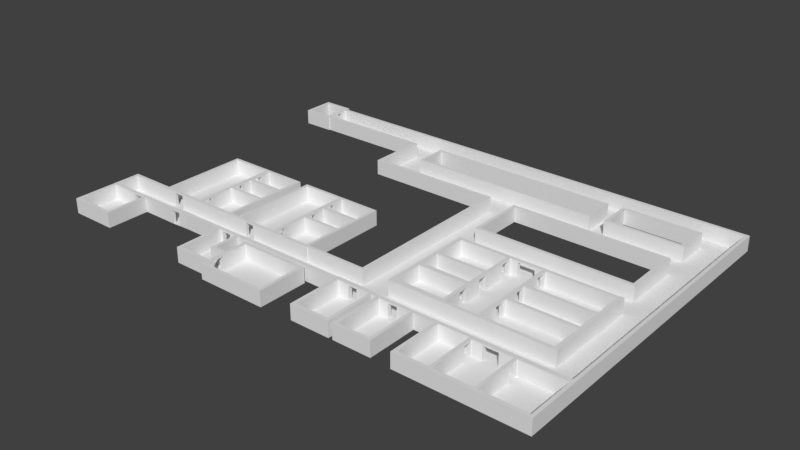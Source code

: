 # Source: basement1_035.blend  (saved by Blender 2.79.0; exported with 4.5.12 LTS)
import bpy
from mathutils import Matrix  # noqa: F401  (used for matrix-valued properties, if any)

bpy.ops.wm.read_factory_settings(use_empty=True)
scene = bpy.context.scene
scene.name = 'Scene'

# ---- collections
col_collection_1 = bpy.data.collections.new('Collection 1'); scene.collection.children.link(col_collection_1)

# ---- world
world_world = bpy.data.worlds.new('World'); scene.world = world_world
world_world.color = (0.05088, 0.05088, 0.05088)
world_world.use_sun_shadow = False
world_world.sun_shadow_jitter_overblur = 0.0
world_world.cycles.sampling_method = 'MANUAL'

# ---- meshes
me_plane = bpy.data.meshes.new('Plane')
me_plane.from_pydata([(-0.05586, -1.006, 0.0), (-1.147, -0.9406, 0.0), (-0.05586, -0.9406, 0.0), (-0.1161, -1.006, 0.0), (-0.1161, -0.9406, 0.0), (-0.1788, -0.9406, 0.0), (-0.1788, -1.006, 0.0), (-0.1161, -1.869, 0.0), (-0.1788, -1.869, 0.0), (-0.1161, -1.81, 0.0), (-0.1788, -1.81, 0.0), (0.5826, -1.869, 0.0), (0.5826, -1.81, 0.0), (0.5194, -1.81, 0.0), (0.5194, -1.869, 0.0), (0.5826, -1.77, 0.0), (0.5194, -1.77, 0.0), (0.5826, -1.982, 0.0), (0.5194, -1.982, 0.0), (0.5826, -1.925, 0.0), (0.5194, -1.925, 0.0), (1.827, -1.982, 0.0), (1.827, -1.925, 0.0), (1.767, -1.925, 0.0), (1.767, -1.982, 0.0), (1.827, -1.045, 0.0), (1.767, -1.045, 0.0), (1.767, -1.108, 0.0), (1.827, -1.108, 0.0), (0.5185, -1.045, 0.0), (0.5185, -1.108, 0.0), (0.5824, -1.108, 0.0), (0.5824, -1.045, 0.0), (0.5185, -1.606, 0.0), (0.5824, -1.606, 0.0), (0.5824, -1.53, 0.0), (0.5185, -1.53, 0.0), (0.5824, -1.466, 0.0), (0.5185, -1.466, 0.0), (0.2333, -1.53, 0.0), (0.2333, -1.466, 0.0), (0.2946, -1.53, 0.0), (0.2946, -1.466, 0.0), (0.2333, -0.9406, 0.0), (0.2946, -0.9406, 0.0), (0.2333, -1.003, 0.0), (0.2946, -1.003, 0.0), (0.107, -1.003, 0.0), (0.107, -0.9406, 0.0), (0.3386, -0.9406, 0.0), (0.3386, -1.003, 0.0), (0.4437, -1.003, 0.0), (0.3386, -0.9298, 0.0), (0.4437, -0.9298, 0.0), (0.4437, -0.9931, 0.0), (2.697, -0.9931, 0.0), (2.491, -0.9931, 0.0), (2.426, -0.9298, 0.0), (2.426, -0.9931, 0.0), (2.491, -0.9162, 0.0), (2.426, -0.9162, 0.0), (2.697, -0.9162, 0.0), (2.491, -1.951, 0.0), (2.426, -1.951, 0.0), (2.491, -1.888, 0.0), (2.426, -1.888, 0.0), (3.176, -1.951, 0.0), (3.176, -1.888, 0.0), (3.114, -1.888, 0.0), (3.114, -1.951, 0.0), (3.176, -0.917, 0.0), (3.068, 1.218, -1.955e-05), (3.114, -1.005, 0.0), (3.176, -1.005, 0.0), (3.079, -0.917, 0.0), (3.079, -1.005, 0.0), (3.068, 1.287, -1.955e-05), (3.079, -0.9944, 0.0), (2.861, -0.917, 0.0), (2.861, -0.9944, 0.0), (3.176, -0.9403, 0.0), (4.238, 1.218, -1.955e-05), (3.487, -1.005, 0.0), (3.487, -0.9403, 0.0), (3.25, -0.9403, 0.0), (3.25, -1.005, 0.0), (3.315, -1.005, 0.0), (3.315, -0.9403, 0.0), (3.25, -1.948, 0.0), (3.315, -1.948, 0.0), (3.315, -1.891, 0.0), (3.25, -1.891, 0.0), (3.964, -1.948, 0.0), (3.964, -1.891, 0.0), (3.904, -1.891, 0.0), (3.904, -1.948, 0.0), (3.964, -0.9405, 0.0), (3.904, -0.9405, 0.0), (3.904, -1.004, 0.0), (3.964, -1.004, 0.0), (3.65, -0.9405, 0.0), (3.65, -1.004, 0.0), (5.198, -0.9405, 0.0), (5.198, -1.026, 0.0), (5.014, -0.9405, 0.0), (5.014, -1.026, 0.0), (4.956, -0.9405, 0.0), (4.956, -1.004, 0.0), (5.014, -1.037, 0.0), (4.956, -1.037, 0.0), (4.348, -0.9405, 0.0), (4.348, -1.004, 0.0), (4.411, -1.004, 0.0), (4.411, -0.9405, 0.0), (4.348, -1.973, 0.0), (4.411, -1.973, 0.0), (4.411, -1.912, 0.0), (4.348, -1.912, 0.0), (6.649, -1.973, 0.0), (6.649, -1.912, 0.0), (4.957, -1.912, 0.0), (4.957, -1.973, 0.0), (5.017, -1.973, 0.0), (5.017, -1.912, 0.0), (4.957, -1.2, 0.0), (5.017, -1.2, 0.0), (5.707, -1.973, 0.0), (5.707, -1.912, 0.0), (5.77, -1.973, 0.0), (5.77, -1.912, 0.0), (5.707, -1.213, 0.0), (5.77, -1.213, 0.0), (6.588, -1.973, 0.0), (6.588, -1.912, 0.0), (6.649, 4.317, 0.0), (6.588, 4.317, 0.0), (6.588, 4.254, 0.0), (6.649, 4.254, 0.0), (-2.21, 4.317, 0.0), (-2.21, 4.254, 0.0), (-2.149, 4.254, 0.0), (-2.149, 4.317, 0.0), (-2.21, 4.383, 0.0), (-2.149, 4.383, 0.0), (-2.21, 4.324, 0.0), (-2.149, 4.324, 0.0), (-2.737, 4.383, 0.0), (-2.737, 4.324, 0.0), (-2.674, 4.324, 0.0), (-2.674, 4.383, 0.0), (-2.737, 3.764, 0.0), (-2.674, 3.764, 0.0), (-2.674, 3.826, 0.0), (-2.737, 3.826, 0.0), (-2.152, 3.764, 0.0), (0.1005, 3.848, 0.0), (-2.21, 3.826, 0.0), (-2.21, 3.764, 0.0), (-2.152, 3.955, 0.0), (-2.21, 3.955, 0.0), (-2.21, 4.118, 0.0), (-2.149, 4.118, 0.0), (-2.21, 3.848, 0.0), (-2.152, 3.848, 0.0), (-2.152, 3.786, 0.0), (0.1005, 3.786, 0.0), (0.03757, 3.848, 0.0), (0.03757, 3.786, 0.0), (0.1005, 2.757, 0.0), (0.03757, 2.757, 0.0), (0.1005, 2.819, 0.0), (0.03757, 2.819, 0.0), (2.524, 2.758, -8.225e-06), (2.524, 2.819, -8.225e-06), (-2.898, -0.5449, -8.225e-06), (-1.804, -0.5449, -8.225e-06), (-2.898, -0.4867, -8.225e-06), (-1.804, -0.4867, -8.225e-06), (-2.84, -0.5449, -8.225e-06), (-2.84, -0.4867, -8.225e-06), (-2.898, -1.822, -8.225e-06), (-2.84, -1.822, -8.225e-06), (-2.84, -0.9653, -8.225e-06), (-2.898, -0.9653, -8.225e-06), (-2.898, -1.023, -8.225e-06), (-2.84, -1.023, -8.225e-06), (-2.304, -0.9653, -8.225e-06), (-2.304, -1.023, -8.225e-06), (-2.898, -1.765, -8.225e-06), (-2.84, -1.765, -8.225e-06), (-2.016, -1.822, -8.225e-06), (-2.016, -1.765, -8.225e-06), (-2.074, -1.765, -8.225e-06), (-2.074, -1.822, -8.225e-06), (-2.016, -0.9653, -8.225e-06), (-2.074, -0.9653, -8.225e-06), (-2.074, -1.023, -8.225e-06), (-2.016, -1.023, -8.225e-06), (-2.142, -0.9653, -8.225e-06), (-2.142, -1.023, -8.225e-06), (-1.307, -0.9653, -8.225e-06), (-1.307, -1.023, -8.225e-06), (-2.029, -0.5449, -8.225e-06), (-2.029, -0.4867, -8.225e-06), (-1.972, -0.5449, -8.225e-06), (-1.972, -0.4867, -8.225e-06), (-2.029, 1.147, -8.225e-06), (-1.972, 1.147, -8.225e-06), (-2.029, 1.091, -8.225e-06), (-1.972, 1.091, -8.225e-06), (-0.3942, 1.147, -8.225e-06), (-0.3942, 1.091, -8.225e-06), (-1.212, 1.147, -8.225e-06), (-1.212, 1.091, -8.225e-06), (-1.136, 1.091, -8.225e-06), (-1.136, 1.147, -8.225e-06), (-1.212, 0.8917, -8.225e-06), (-1.136, 0.8917, -8.225e-06), (-0.4501, 1.091, -8.225e-06), (-0.4501, 1.147, -8.225e-06), (-0.3942, -0.5445, -8.225e-06), (-0.4501, -0.5445, -8.225e-06), (-0.3942, 0.6897, -8.225e-06), (-0.4501, 0.6897, -8.225e-06), (-0.4501, 0.6239, -8.225e-06), (-0.3942, 0.6239, -8.225e-06), (-1.212, 0.6897, -8.225e-06), (-1.212, 0.6239, -8.225e-06), (-1.136, 0.6239, -8.225e-06), (-1.136, 0.6897, -8.225e-06), (-1.212, 0.7226, -8.225e-06), (-1.136, 0.7226, -8.225e-06), (-1.212, 0.4317, -8.225e-06), (-1.136, 0.4317, -8.225e-06), (-0.4501, 0.2433, -8.225e-06), (-0.3942, 0.2433, -8.225e-06), (-0.4501, 0.19, -8.225e-06), (-0.3942, 0.19, -8.225e-06), (-1.214, 0.2433, -8.225e-06), (-1.214, 0.19, -8.225e-06), (-1.159, 0.19, -8.225e-06), (-1.138, 0.2433, -8.225e-06), (-1.214, -0.2727, -8.225e-06), (-1.159, -0.2727, -8.225e-06), (-1.214, 0.2691, -8.225e-06), (-1.138, 0.2691, -8.225e-06), (-0.4501, -0.4861, -8.225e-06), (-0.3942, -0.4861, -8.225e-06), (-1.614, -0.5445, -8.225e-06), (-1.614, -0.4861, -8.225e-06), (-1.215, -0.5445, -8.225e-06), (-1.215, -0.4861, -8.225e-06), (-1.159, -0.5445, -8.225e-06), (-1.159, -0.4861, -8.225e-06), (-1.215, -0.4408, -8.225e-06), (-1.159, -0.4408, -8.225e-06), (-0.004994, -0.5445, -8.225e-06), (-0.004994, -0.4861, -8.225e-06), (-0.2325, -0.4861, -8.225e-06), (-0.2325, -0.5445, -8.225e-06), (-0.1756, -0.5445, -8.225e-06), (-0.1756, -0.4861, -8.225e-06), (-0.2325, 1.149, -8.225e-06), (-0.1756, 1.149, -8.225e-06), (-0.2325, 1.092, -8.225e-06), (-0.1756, 1.092, -8.225e-06), (1.4, 1.149, -8.225e-06), (1.4, 1.092, -8.225e-06), (1.4, 1.149, -8.225e-06), (1.4, 1.092, -8.225e-06), (0.5823, 1.149, -8.225e-06), (0.5823, 1.092, -8.225e-06), (0.6569, 1.092, -8.225e-06), (0.6569, 1.149, -8.225e-06), (0.5823, 0.8869, -8.225e-06), (0.6569, 0.8869, -8.225e-06), (1.343, 1.092, -8.225e-06), (1.343, 1.149, -8.225e-06), (1.4, -0.5426, -8.225e-06), (1.343, -0.5426, -8.225e-06), (1.4, 0.6897, -8.225e-06), (1.343, 0.6897, -8.225e-06), (1.343, 0.6231, -8.225e-06), (1.4, 0.6231, -8.225e-06), (0.5769, 0.6897, -8.225e-06), (0.5769, 0.6231, -8.225e-06), (0.6585, 0.6231, -8.225e-06), (0.6585, 0.6897, -8.225e-06), (0.5769, 0.7243, -8.225e-06), (0.6585, 0.7243, -8.225e-06), (0.5769, 0.4326, -8.225e-06), (0.6585, 0.4326, -8.225e-06), (1.343, 0.2428, -8.225e-06), (1.4, 0.2428, -8.225e-06), (1.343, 0.186, -8.225e-06), (1.4, 0.186, -8.225e-06), (0.5794, 0.2428, -8.225e-06), (0.5794, 0.186, -8.225e-06), (0.6366, 0.186, -8.225e-06), (0.6609, 0.2428, -8.225e-06), (0.5794, 0.27, -8.225e-06), (0.6609, 0.27, -8.225e-06), (0.5794, -0.2754, -8.225e-06), (0.6366, -0.2754, -8.225e-06), (1.343, -0.4854, -8.225e-06), (0.1581, -0.4854, -8.225e-06), (0.1581, -0.5426, -8.225e-06), (0.5759, -0.5426, -8.225e-06), (0.5759, -0.4854, -8.225e-06), (0.6374, -0.5426, -8.225e-06), (0.6374, -0.4854, -8.225e-06), (0.5759, -0.4382, -8.225e-06), (0.6374, -0.4382, -8.225e-06), (1.4, -0.5275, -8.225e-06), (1.4, -0.4791, -8.225e-06), (1.343, -0.4791, -8.225e-06), (2.576, -0.5275, -8.225e-06), (2.576, -0.4791, -8.225e-06), (2.524, -0.4791, -8.225e-06), (2.524, -0.5275, -8.225e-06), (2.576, 2.819, -8.225e-06), (4.284, 3.832, -1.955e-05), (0.6368, 3.832, -1.955e-05), (2.576, 2.758, -8.225e-06), (0.6368, 3.894, -1.955e-05), (4.284, 3.894, -1.955e-05), (0.6953, 3.832, -1.955e-05), (0.6953, 3.894, -1.955e-05), (0.6368, 3.272, -1.955e-05), (0.6953, 3.272, -1.955e-05), (0.6953, 3.334, -1.955e-05), (0.6368, 3.334, -1.955e-05), (4.284, 3.272, -1.955e-05), (4.284, 3.334, -1.955e-05), (4.219, 3.832, -1.955e-05), (4.219, 3.894, -1.955e-05), (4.55, 3.286, -1.955e-05), (4.219, 3.334, -1.955e-05), (6.009, 3.286, -1.955e-05), (4.219, 3.272, -1.955e-05), (4.55, 3.345, -1.955e-05), (6.009, 3.345, -1.955e-05), (4.616, 3.345, -1.955e-05), (4.616, 3.286, -1.955e-05), (4.55, 3.926, -1.955e-05), (4.616, 3.926, -1.955e-05), (4.55, 3.866, -1.955e-05), (4.616, 3.866, -1.955e-05), (6.009, 3.926, -1.955e-05), (6.009, 3.866, -1.955e-05), (5.937, 3.286, -1.955e-05), (5.937, 3.345, -1.955e-05), (6.588, -0.9414, 0.0), (5.937, 3.866, -1.955e-05), (5.937, 3.926, -1.955e-05), (6.649, -0.9414, 0.0), (6.588, -1.027, 0.0), (6.649, -1.027, 0.0), (5.469, -0.9414, 0.0), (5.469, -1.027, 0.0), (5.71, -1.027, 0.0), (5.71, -0.9414, 0.0), (5.77, -1.027, 0.0), (5.77, -0.9414, 0.0), (5.71, -1.05, 0.0), (5.77, -1.05, 0.0), (3.068, 2.758, -1.955e-05), (6.021, 2.758, -1.955e-05), (3.068, 2.817, -1.955e-05), (6.021, 2.817, -1.955e-05), (3.13, 2.758, -1.955e-05), (3.13, 2.817, -1.955e-05), (3.068, 1.696, -1.955e-05), (3.13, 1.696, -1.955e-05), (3.13, 1.757, -1.955e-05), (3.068, 1.757, -1.955e-05), (5.959, 1.696, -1.955e-05), (5.959, 1.757, -1.955e-05), (5.959, 2.758, -1.955e-05), (5.959, 2.817, -1.955e-05), (6.021, 1.696, -1.955e-05), (6.021, 1.757, -1.955e-05), (4.238, 1.287, -1.955e-05), (3.14, 1.287, -1.955e-05), (3.14, 1.218, -1.955e-05), (3.068, -0.5087, -1.955e-05), (3.14, -0.5087, -1.955e-05), (3.14, 0.5949, -1.955e-05), (3.068, 0.5949, -1.955e-05), (3.14, 0.6606, -1.955e-05), (3.068, 0.6606, -1.955e-05), (4.102, 0.5949, -1.955e-05), (4.102, 0.6606, -1.955e-05), (4.041, 0.6606, -1.955e-05), (4.041, 0.5949, -1.955e-05), (4.102, 1.004, -1.955e-05), (4.041, 1.004, -1.955e-05), (4.037, 1.218, -1.955e-05), (4.037, 1.287, -1.955e-05), (4.104, 1.218, -1.955e-05), (4.104, 1.287, -1.955e-05), (4.037, 1.166, -1.955e-05), (4.104, 1.166, -1.955e-05), (4.102, 0.5625, -1.955e-05), (4.041, 0.5625, -1.955e-05), (3.068, 0.1381, -1.955e-05), (3.14, 0.1381, -1.955e-05), (3.14, 0.2265, -1.955e-05), (3.068, 0.2265, -1.955e-05), (4.103, 0.1381, -1.955e-05), (4.103, 0.2265, -1.955e-05), (4.038, 0.2265, -1.955e-05), (4.038, 0.1381, -1.955e-05), (4.103, 0.3997, -1.955e-05), (4.038, 0.3997, -1.955e-05), (4.103, 0.07089, -1.955e-05), (4.038, 0.07089, -1.955e-05), (3.068, -0.4132, -1.955e-05), (3.14, -0.4132, -1.955e-05), (4.102, -0.5087, -1.955e-05), (4.102, -0.4132, -1.955e-05), (4.038, -0.4132, -1.955e-05), (4.038, -0.5087, -1.955e-05), (4.102, -0.09172, -1.955e-05), (4.038, -0.09172, -1.955e-05), (4.102, -0.4471, -1.955e-05), (6.067, -0.5087, -1.955e-05), (6.067, -0.4471, -1.955e-05), (4.754, -0.4471, -1.955e-05), (4.754, -0.5087, -1.955e-05), (4.688, -0.4471, -1.955e-05), (4.688, -0.5087, -1.955e-05), (4.754, -0.0794, -1.955e-05), (4.688, -0.0794, -1.955e-05), (5.991, -0.5087, -1.955e-05), (5.991, -0.4471, -1.955e-05), (6.067, 1.301, -1.955e-05), (5.991, 1.301, -1.955e-05), (5.991, 1.223, -1.955e-05), (6.067, 1.223, -1.955e-05), (6.067, 1.288, -1.955e-05), (5.991, 1.288, -1.955e-05), (4.553, 1.223, -1.955e-05), (4.553, 1.288, -1.955e-05), (4.755, 1.223, -1.955e-05), (4.755, 1.288, -1.955e-05), (4.688, 1.288, -1.955e-05), (4.688, 1.223, -1.955e-05), (4.755, 1.166, -1.955e-05), (4.688, 1.166, -1.955e-05), (5.991, 0.6303, -1.955e-05), (6.067, 0.6303, -1.955e-05), (6.067, 0.6935, -1.955e-05), (5.991, 0.6935, -1.955e-05), (4.691, 0.6303, -1.955e-05), (4.691, 0.6935, -1.955e-05), (4.753, 0.6303, -1.955e-05), (4.753, 0.6935, -1.955e-05), (4.691, 1.003, -1.955e-05), (4.753, 1.003, -1.955e-05), (4.691, 0.6077, -1.955e-05), (4.753, 0.6077, -1.955e-05), (5.991, 0.1488, -1.955e-05), (6.067, 0.1488, -1.955e-05), (6.067, 0.2145, -1.955e-05), (5.991, 0.2145, -1.955e-05), (4.689, 0.1488, -1.955e-05), (4.689, 0.2145, -1.955e-05), (4.755, 0.1488, -1.955e-05), (4.755, 0.2145, -1.955e-05), (4.689, 0.4448, -1.955e-05), (4.755, 0.4448, -1.955e-05), (4.689, 0.08323, -1.955e-05), (4.755, 0.08323, -1.955e-05), (-1.147, -0.9406, 3.0), (-0.1161, -1.006, 3.0), (-0.05586, -1.006, 3.0), (-0.05586, -0.9406, 3.0), (-0.1788, -0.9406, 3.0), (-0.1788, -1.006, 3.0), (-0.1161, -0.9406, 3.0), (-0.1788, -1.869, 3.0), (-0.1161, -1.869, 3.0), (-0.1161, -1.81, 3.0), (-0.1788, -1.81, 3.0), (0.5826, -1.869, 3.0), (0.5826, -1.81, 3.0), (0.5194, -1.81, 3.0), (0.5194, -1.869, 3.0), (0.5826, -1.77, 3.0), (0.5194, -1.77, 3.0), (0.5194, -1.982, 3.0), (0.5826, -1.982, 3.0), (0.5826, -1.925, 3.0), (0.5194, -1.925, 3.0), (1.827, -1.982, 3.0), (1.827, -1.925, 3.0), (1.767, -1.925, 3.0), (1.767, -1.982, 3.0), (1.827, -1.045, 3.0), (1.767, -1.045, 3.0), (1.767, -1.108, 3.0), (1.827, -1.108, 3.0), (0.5185, -1.045, 3.0), (0.5185, -1.108, 3.0), (0.5824, -1.108, 3.0), (0.5824, -1.045, 3.0), (0.5185, -1.606, 3.0), (0.5824, -1.606, 3.0), (0.5824, -1.466, 3.0), (0.5185, -1.53, 3.0), (0.5824, -1.53, 3.0), (0.5185, -1.466, 3.0), (0.2333, -1.466, 3.0), (0.2333, -1.53, 3.0), (0.2946, -1.53, 3.0), (0.2946, -1.466, 3.0), (0.2946, -0.9406, 3.0), (0.2333, -0.9406, 3.0), (0.2333, -1.003, 3.0), (0.4437, -0.9298, 3.0), (0.4437, -0.9931, 3.0), (0.2946, -1.003, 3.0), (0.107, -0.9406, 3.0), (0.107, -1.003, 3.0), (0.3386, -0.9406, 3.0), (0.3386, -1.003, 3.0), (0.4437, -1.003, 3.0), (0.3386, -0.9298, 3.0), (2.697, -0.9931, 3.0), (2.697, -0.9162, 3.0), (2.426, -0.9298, 3.0), (2.426, -0.9931, 3.0), (2.491, -0.9931, 3.0), (2.491, -0.9162, 3.0), (2.426, -0.9162, 3.0), (2.426, -1.951, 3.0), (2.491, -1.951, 3.0), (2.491, -1.888, 3.0), (2.426, -1.888, 3.0), (3.176, -1.951, 3.0), (3.176, -1.888, 3.0), (3.114, -1.888, 3.0), (3.114, -1.951, 3.0), (3.068, 1.287, 3.0), (3.068, 1.218, 3.0), (3.114, -1.005, 3.0), (3.176, -0.9403, 3.0), (3.176, -0.917, 3.0), (3.14, 1.287, 3.0), (3.176, -1.005, 3.0), (3.079, -0.9944, 3.0), (3.079, -1.005, 3.0), (3.079, -0.917, 3.0), (4.238, 1.218, 3.0), (4.238, 1.287, 3.0), (2.861, -0.917, 3.0), (2.861, -0.9944, 3.0), (4.104, 1.218, 3.0), (3.487, -1.005, 3.0), (3.487, -0.9403, 3.0), (3.25, -0.9403, 3.0), (3.315, -1.005, 3.0), (3.315, -0.9403, 3.0), (3.25, -1.005, 3.0), (3.25, -1.948, 3.0), (3.315, -1.948, 3.0), (3.315, -1.891, 3.0), (3.25, -1.891, 3.0), (3.964, -1.948, 3.0), (3.964, -1.891, 3.0), (3.904, -1.891, 3.0), (3.904, -1.948, 3.0), (3.964, -0.9405, 3.0), (3.904, -0.9405, 3.0), (3.904, -1.004, 3.0), (3.964, -1.004, 3.0), (3.65, -0.9405, 3.0), (3.65, -1.004, 3.0), (5.198, -1.026, 3.0), (5.198, -0.9405, 3.0), (4.348, -0.9405, 3.0), (5.014, -1.026, 3.0), (5.014, -0.9405, 3.0), (4.956, -1.004, 3.0), (4.956, -0.9405, 3.0), (4.411, -1.004, 3.0), (4.956, -1.037, 3.0), (5.014, -1.037, 3.0), (4.411, -0.9405, 3.0), (4.348, -1.004, 3.0), (4.348, -1.973, 3.0), (4.411, -1.973, 3.0), (4.411, -1.912, 3.0), (4.348, -1.912, 3.0), (6.649, -1.973, 3.0), (6.649, -1.912, 3.0), (4.957, -1.912, 3.0), (6.588, -1.973, 3.0), (5.017, -1.912, 3.0), (4.957, -1.973, 3.0), (5.017, -1.973, 3.0), (5.707, -1.912, 3.0), (5.017, -1.2, 3.0), (4.957, -1.2, 3.0), (5.707, -1.973, 3.0), (5.77, -1.912, 3.0), (5.77, -1.973, 3.0), (6.588, -1.912, 3.0), (5.77, -1.213, 3.0), (5.707, -1.213, 3.0), (6.649, 4.317, 3.0), (6.588, 4.317, 3.0), (6.588, -1.027, 3.0), (6.649, 4.254, 3.0), (6.588, 4.254, 3.0), (6.649, -0.9414, 3.0), (-2.21, 4.317, 3.0), (-2.21, 4.254, 3.0), (-2.149, 4.254, 3.0), (-2.149, 4.317, 3.0), (-2.149, 4.383, 3.0), (-2.21, 4.383, 3.0), (-2.21, 4.324, 3.0), (-2.149, 4.324, 3.0), (-2.737, 4.383, 3.0), (-2.737, 4.324, 3.0), (-2.674, 4.324, 3.0), (-2.674, 4.383, 3.0), (-2.737, 3.764, 3.0), (-2.674, 3.764, 3.0), (-2.674, 3.826, 3.0), (-2.737, 3.826, 3.0), (0.1005, 3.848, 3.0), (0.1005, 3.786, 3.0), (-2.21, 3.826, 3.0), (-2.21, 3.764, 3.0), (-2.152, 3.764, 3.0), (-2.152, 3.955, 3.0), (-2.21, 3.955, 3.0), (-2.21, 3.848, 3.0), (-2.152, 3.848, 3.0), (-2.21, 4.118, 3.0), (-2.149, 4.118, 3.0), (-2.152, 3.786, 3.0), (0.03757, 3.848, 3.0), (0.03757, 3.786, 3.0), (0.03757, 2.757, 3.0), (0.1005, 2.757, 3.0), (0.1005, 2.819, 3.0), (0.03757, 2.819, 3.0), (2.524, 2.758, 3.0), (2.524, 2.819, 3.0), (-2.898, -0.4867, 3.0), (-2.898, -0.5449, 3.0), (-1.972, -0.5449, 3.0), (-1.804, -0.5449, 3.0), (-1.804, -0.4867, 3.0), (-2.84, -0.4867, 3.0), (-2.84, -0.5449, 3.0), (-2.029, -0.4867, 3.0), (-2.898, -1.822, 3.0), (-2.84, -1.822, 3.0), (-2.84, -0.9653, 3.0), (-2.898, -1.765, 3.0), (-2.84, -1.023, 3.0), (-2.898, -0.9653, 3.0), (-2.898, -1.023, 3.0), (-2.84, -1.765, 3.0), (-2.304, -1.023, 3.0), (-2.304, -0.9653, 3.0), (-2.016, -1.822, 3.0), (-2.016, -1.765, 3.0), (-2.074, -1.765, 3.0), (-2.074, -1.822, 3.0), (-2.016, -0.9653, 3.0), (-2.074, -0.9653, 3.0), (-2.074, -1.023, 3.0), (-2.016, -1.023, 3.0), (-2.142, -0.9653, 3.0), (-2.142, -1.023, 3.0), (-1.307, -1.023, 3.0), (-1.307, -0.9653, 3.0), (-2.029, -0.5449, 3.0), (-1.972, -0.4867, 3.0), (-1.972, 1.147, 3.0), (-2.029, 1.147, 3.0), (-2.029, 1.091, 3.0), (-1.972, 1.091, 3.0), (-0.3942, 1.091, 3.0), (-0.3942, 1.147, 3.0), (-1.212, 1.147, 3.0), (-0.4501, 1.091, 3.0), (-1.136, 1.147, 3.0), (-1.212, 1.091, 3.0), (-1.136, 1.091, 3.0), (-0.4501, 1.147, 3.0), (-1.212, 0.8917, 3.0), (-1.136, 0.8917, 3.0), (-0.4501, -0.5445, 3.0), (-0.3942, -0.5445, 3.0), (-0.3942, 0.6897, 3.0), (-0.4501, -0.4861, 3.0), (-0.3942, 0.6239, 3.0), (-0.4501, 0.6897, 3.0), (-0.4501, 0.6239, 3.0), (-0.3942, 0.2433, 3.0), (-1.212, 0.6897, 3.0), (-1.212, 0.6239, 3.0), (-1.136, 0.6239, 3.0), (-1.136, 0.6897, 3.0), (-1.136, 0.7226, 3.0), (-1.212, 0.7226, 3.0), (-1.212, 0.4317, 3.0), (-1.136, 0.4317, 3.0), (-0.4501, 0.2433, 3.0), (-0.3942, 0.19, 3.0), (-0.4501, 0.19, 3.0), (-0.3942, -0.4861, 3.0), (-1.214, 0.2433, 3.0), (-1.214, 0.19, 3.0), (-1.159, 0.19, 3.0), (-1.138, 0.2433, 3.0), (-1.214, -0.2727, 3.0), (-1.159, -0.2727, 3.0), (-1.138, 0.2691, 3.0), (-1.214, 0.2691, 3.0), (-1.614, -0.4861, 3.0), (-1.614, -0.5445, 3.0), (-1.159, -0.5445, 3.0), (-1.215, -0.4861, 3.0), (-1.215, -0.5445, 3.0), (-1.159, -0.4861, 3.0), (-1.159, -0.4408, 3.0), (-1.215, -0.4408, 3.0), (-0.004994, -0.5445, 3.0), (-0.004994, -0.4861, 3.0), (-0.2325, -0.4861, 3.0), (-0.1756, -0.5445, 3.0), (-0.1756, -0.4861, 3.0), (-0.2325, -0.5445, 3.0), (-0.1756, 1.149, 3.0), (-0.2325, 1.149, 3.0), (-0.2325, 1.092, 3.0), (-0.1756, 1.092, 3.0), (1.4, 1.092, 3.0), (1.4, 1.149, 3.0), (0.5823, 1.149, 3.0), (1.343, 1.092, 3.0), (0.6569, 1.149, 3.0), (0.5823, 1.092, 3.0), (0.6569, 1.092, 3.0), (1.343, 1.149, 3.0), (0.5823, 0.8869, 3.0), (0.6569, 0.8869, 3.0), (1.343, -0.5426, 3.0), (1.4, -0.5426, 3.0), (1.4, 0.6897, 3.0), (1.4, 0.6231, 3.0), (1.343, 0.6897, 3.0), (1.343, 0.6231, 3.0), (1.4, 0.2428, 3.0), (0.5769, 0.6897, 3.0), (0.5769, 0.6231, 3.0), (0.6585, 0.6231, 3.0), (0.6585, 0.6897, 3.0), (0.6585, 0.7243, 3.0), (0.5769, 0.7243, 3.0), (0.5769, 0.4326, 3.0), (0.6585, 0.4326, 3.0), (1.343, 0.2428, 3.0), (1.4, 0.186, 3.0), (1.343, 0.186, 3.0), (1.4, -0.4791, 3.0), (0.5794, 0.2428, 3.0), (0.5794, 0.186, 3.0), (0.6366, 0.186, 3.0), (0.6609, 0.2428, 3.0), (0.6609, 0.27, 3.0), (0.5794, 0.27, 3.0), (0.5794, -0.2754, 3.0), (0.6366, -0.2754, 3.0), (1.343, -0.4791, 3.0), (1.343, -0.4854, 3.0), (0.6374, -0.5426, 3.0), (0.5759, -0.4854, 3.0), (0.1581, -0.4854, 3.0), (0.1581, -0.5426, 3.0), (0.5759, -0.5426, 3.0), (0.6374, -0.4854, 3.0), (0.6374, -0.4382, 3.0), (0.5759, -0.4382, 3.0), (1.4, -0.5275, 3.0), (2.524, -0.4791, 3.0), (2.524, -0.5275, 3.0), (2.576, -0.5275, 3.0), (2.576, -0.4791, 3.0), (2.576, 2.758, 3.0), (4.284, 3.832, 3.0), (4.284, 3.894, 3.0), (2.576, 2.819, 3.0), (4.219, 3.832, 3.0), (0.6368, 3.894, 3.0), (0.6368, 3.832, 3.0), (0.6953, 3.894, 3.0), (0.6953, 3.832, 3.0), (4.219, 3.894, 3.0), (0.6368, 3.272, 3.0), (0.6953, 3.272, 3.0), (0.6953, 3.334, 3.0), (0.6368, 3.334, 3.0), (4.284, 3.272, 3.0), (4.284, 3.334, 3.0), (4.616, 3.345, 3.0), (4.55, 3.345, 3.0), (4.219, 3.272, 3.0), (5.937, 3.286, 3.0), (6.009, 3.286, 3.0), (4.55, 3.286, 3.0), (4.219, 3.334, 3.0), (6.009, 3.345, 3.0), (5.937, 3.345, 3.0), (4.616, 3.286, 3.0), (4.616, 3.926, 3.0), (4.55, 3.926, 3.0), (4.55, 3.866, 3.0), (4.616, 3.866, 3.0), (6.009, 3.866, 3.0), (6.009, 3.926, 3.0), (5.937, 3.926, 3.0), (6.649, -1.027, 3.0), (5.937, 3.866, 3.0), (6.588, -0.9414, 3.0), (5.469, -0.9414, 3.0), (5.469, -1.027, 3.0), (5.77, -1.027, 3.0), (5.71, -0.9414, 3.0), (5.71, -1.027, 3.0), (5.77, -0.9414, 3.0), (5.71, -1.05, 3.0), (5.77, -1.05, 3.0), (3.068, 2.817, 3.0), (3.068, 2.758, 3.0), (5.959, 2.758, 3.0), (6.021, 2.758, 3.0), (6.021, 2.817, 3.0), (3.13, 2.817, 3.0), (3.13, 2.758, 3.0), (5.959, 2.817, 3.0), (3.068, 1.696, 3.0), (3.13, 1.696, 3.0), (3.13, 1.757, 3.0), (3.068, 1.757, 3.0), (5.959, 1.696, 3.0), (5.959, 1.757, 3.0), (6.021, 1.757, 3.0), (6.021, 1.696, 3.0), (4.037, 1.287, 3.0), (3.14, 1.218, 3.0), (3.068, -0.5087, 3.0), (3.14, -0.5087, 3.0), (3.14, 0.6606, 3.0), (3.068, -0.4132, 3.0), (3.14, 0.2265, 3.0), (3.14, 0.5949, 3.0), (3.068, 0.6606, 3.0), (3.068, 0.5949, 3.0), (4.102, 0.5949, 3.0), (4.102, 0.6606, 3.0), (4.041, 0.6606, 3.0), (4.041, 0.5949, 3.0), (4.102, 1.004, 3.0), (4.041, 1.004, 3.0), (4.037, 1.218, 3.0), (4.104, 1.287, 3.0), (4.037, 1.166, 3.0), (4.104, 1.166, 3.0), (4.041, 0.5625, 3.0), (4.102, 0.5625, 3.0), (3.068, 0.2265, 3.0), (3.068, 0.1381, 3.0), (3.14, -0.4132, 3.0), (3.14, 0.1381, 3.0), (4.103, 0.1381, 3.0), (4.103, 0.2265, 3.0), (4.038, 0.2265, 3.0), (4.038, 0.1381, 3.0), (4.103, 0.3997, 3.0), (4.038, 0.3997, 3.0), (4.038, 0.07089, 3.0), (4.103, 0.07089, 3.0), (4.102, -0.4471, 3.0), (4.102, -0.4132, 3.0), (4.038, -0.4132, 3.0), (4.038, -0.5087, 3.0), (4.102, -0.5087, 3.0), (4.102, -0.09172, 3.0), (4.038, -0.09172, 3.0), (6.067, -0.5087, 3.0), (6.067, -0.4471, 3.0), (4.688, -0.4471, 3.0), (5.991, -0.5087, 3.0), (5.991, -0.4471, 3.0), (4.754, -0.4471, 3.0), (4.688, -0.5087, 3.0), (4.754, -0.5087, 3.0), (4.754, -0.0794, 3.0), (4.688, -0.0794, 3.0), (6.067, 1.301, 3.0), (5.991, 1.301, 3.0), (5.991, 0.1488, 3.0), (6.067, 1.288, 3.0), (5.991, 1.288, 3.0), (5.991, 1.223, 3.0), (6.067, 0.6935, 3.0), (6.067, 1.223, 3.0), (4.553, 1.288, 3.0), (4.553, 1.223, 3.0), (4.755, 1.223, 3.0), (4.688, 1.288, 3.0), (4.688, 1.223, 3.0), (4.755, 1.288, 3.0), (4.688, 1.166, 3.0), (4.755, 1.166, 3.0), (5.991, 0.6935, 3.0), (5.991, 0.6303, 3.0), (6.067, 0.2145, 3.0), (6.067, 0.6303, 3.0), (4.691, 0.6935, 3.0), (4.691, 0.6303, 3.0), (4.753, 0.6303, 3.0), (4.753, 0.6935, 3.0), (4.753, 1.003, 3.0), (4.691, 1.003, 3.0), (4.691, 0.6077, 3.0), (4.753, 0.6077, 3.0), (5.991, 0.2145, 3.0), (6.067, 0.1488, 3.0), (4.689, 0.2145, 3.0), (4.689, 0.1488, 3.0), (4.755, 0.1488, 3.0), (4.755, 0.2145, 3.0), (4.755, 0.4448, 3.0), (4.689, 0.4448, 3.0), (4.689, 0.08323, 3.0), (4.755, 0.08323, 3.0), (-0.9968, -1.006, 0.0), (-1.144, -1.013, 0.0), (-1.003, -1.006, -8.462e-08), (-1.145, -1.015, 3.0), (-0.9968, -1.006, 3.0), (-1.003, -1.006, 3.0), (-0.1161, -1.006, 3.327), (-0.05586, -1.006, 3.327), (-0.05586, -0.9406, 3.327), (-0.1788, -0.9406, 3.327), (-1.147, -0.9406, 3.327), (-0.1788, -1.006, 3.327), (-0.1161, -0.9406, 3.327), (-0.1788, -1.869, 3.327), (-0.1161, -1.869, 3.327), (-0.1161, -1.81, 3.327), (-0.1788, -1.81, 3.327), (0.5826, -1.869, 3.327), (0.5826, -1.81, 3.327), (0.5194, -1.81, 3.327), (0.5194, -1.869, 3.327), (0.5826, -1.77, 3.327), (0.5194, -1.77, 3.327), (0.5194, -1.982, 3.327), (0.5826, -1.982, 3.327), (0.5826, -1.925, 3.327), (0.5194, -1.925, 3.327), (1.827, -1.982, 3.327), (1.827, -1.925, 3.327), (1.767, -1.925, 3.327), (1.767, -1.982, 3.327), (1.827, -1.045, 3.327), (1.767, -1.045, 3.327), (1.767, -1.108, 3.327), (1.827, -1.108, 3.327), (0.5185, -1.045, 3.327), (0.5185, -1.108, 3.327), (0.5824, -1.108, 3.327), (0.5824, -1.045, 3.327), (0.5185, -1.606, 3.327), (0.5824, -1.606, 3.327), (0.5824, -1.466, 3.327), (0.5185, -1.53, 3.327), (0.5824, -1.53, 3.327), (0.5185, -1.466, 3.327), (0.2333, -1.466, 3.327), (0.2333, -1.53, 3.327), (0.2946, -1.53, 3.327), (0.2946, -1.466, 3.327), (0.2946, -0.9406, 3.327), (0.2333, -0.9406, 3.327), (0.2333, -1.003, 3.327), (0.4437, -0.9298, 3.327), (0.4437, -0.9931, 3.327), (0.2946, -1.003, 3.327), (0.107, -0.9406, 3.327), (0.107, -1.003, 3.327), (0.3386, -0.9931, 3.327), (0.3386, -0.9406, 3.327), (0.3386, -1.003, 3.327), (0.4437, -1.003, 3.327), (0.3386, -0.9298, 3.327), (2.697, -0.9931, 3.327), (2.697, -0.9162, 3.327), (2.426, -0.9298, 3.327), (2.426, -0.9931, 3.327), (2.491, -0.9931, 3.327), (2.491, -0.9162, 3.327), (2.426, -0.9162, 3.327), (2.426, -1.951, 3.327), (2.491, -1.951, 3.327), (2.491, -1.888, 3.327), (2.426, -1.888, 3.327), (3.176, -1.951, 3.327), (3.176, -1.888, 3.327), (3.114, -1.888, 3.327), (3.114, -1.951, 3.327), (3.068, 1.287, 3.327), (3.068, 1.218, 3.327), (3.114, -1.005, 3.327), (3.176, -0.9403, 3.327), (3.176, -0.917, 3.327), (3.14, 1.287, 3.327), (3.176, -1.005, 3.327), (3.079, -0.9944, 3.327), (3.079, -1.005, 3.327), (3.079, -0.917, 3.327), (4.238, 1.218, 3.327), (4.238, 1.287, 3.327), (2.861, -0.917, 3.327), (2.861, -0.9944, 3.327), (4.104, 1.218, 3.327), (3.487, -1.005, 3.327), (3.487, -0.9403, 3.327), (3.25, -0.9403, 3.327), (3.315, -1.005, 3.327), (3.315, -0.9403, 3.327), (3.25, -1.005, 3.327), (3.25, -1.948, 3.327), (3.315, -1.948, 3.327), (3.315, -1.891, 3.327), (3.25, -1.891, 3.327), (3.964, -1.948, 3.327), (3.964, -1.891, 3.327), (3.904, -1.891, 3.327), (3.904, -1.948, 3.327), (3.964, -0.9405, 3.327), (3.904, -0.9405, 3.327), (3.904, -1.004, 3.327), (3.964, -1.004, 3.327), (3.65, -0.9405, 3.327), (3.65, -1.004, 3.327), (5.198, -1.026, 3.327), (5.198, -0.9405, 3.327), (4.348, -0.9405, 3.327), (5.014, -1.026, 3.327), (5.014, -0.9405, 3.327), (4.956, -1.004, 3.327), (4.956, -0.9405, 3.327), (4.411, -1.004, 3.327), (4.956, -1.037, 3.327), (5.014, -1.037, 3.327), (4.411, -0.9405, 3.327), (4.348, -1.004, 3.327), (4.348, -1.973, 3.327), (4.411, -1.973, 3.327), (4.411, -1.912, 3.327), (4.348, -1.912, 3.327), (6.649, -1.973, 3.327), (6.649, -1.912, 3.327), (4.957, -1.912, 3.327), (6.588, -1.973, 3.327), (5.017, -1.912, 3.327), (4.957, -1.973, 3.327), (5.017, -1.973, 3.327), (5.707, -1.912, 3.327), (5.017, -1.2, 3.327), (4.957, -1.2, 3.327), (5.707, -1.973, 3.327), (5.77, -1.912, 3.327), (5.77, -1.973, 3.327), (6.588, -1.912, 3.327), (5.77, -1.213, 3.327), (5.707, -1.213, 3.327), (6.649, 4.317, 3.327), (6.588, 4.317, 3.327), (6.588, -1.027, 3.327), (6.649, 4.254, 3.327), (6.588, 4.254, 3.327), (6.649, -0.9414, 3.327), (-2.21, 4.317, 3.327), (-2.21, 4.254, 3.327), (-2.149, 4.254, 3.327), (-2.149, 4.317, 3.327), (-2.149, 4.383, 3.327), (-2.21, 4.383, 3.327), (-2.21, 4.324, 3.327), (-2.149, 4.324, 3.327), (-2.737, 4.383, 3.327), (-2.737, 4.324, 3.327), (-2.674, 4.324, 3.327), (-2.674, 4.383, 3.327), (-2.737, 3.764, 3.327), (-2.674, 3.764, 3.327), (-2.674, 3.826, 3.327), (-2.737, 3.826, 3.327), (0.1005, 3.848, 3.327), (0.1005, 3.786, 3.327), (-2.21, 3.826, 3.327), (-2.21, 3.764, 3.327), (-2.152, 3.764, 3.327), (-2.21, 3.786, 3.327), (-2.152, 3.955, 3.327), (-2.21, 3.955, 3.327), (-2.21, 3.848, 3.327), (-2.152, 3.848, 3.327), (-2.21, 4.118, 3.327), (-2.149, 4.118, 3.327), (-2.152, 3.786, 3.327), (0.03757, 3.848, 3.327), (0.03757, 3.786, 3.327), (0.03757, 2.757, 3.327), (0.1005, 2.757, 3.327), (0.1005, 2.819, 3.327), (0.03757, 2.819, 3.327), (2.524, 2.758, 3.327), (2.524, 2.819, 3.327), (-2.898, -0.4867, 3.327), (-2.898, -0.5449, 3.327), (-1.972, -0.5449, 3.327), (-1.804, -0.5449, 3.327), (-1.804, -0.4867, 3.327), (-2.84, -0.4867, 3.327), (-2.84, -0.5449, 3.327), (-2.029, -0.4867, 3.327), (-2.898, -1.822, 3.327), (-2.84, -1.822, 3.327), (-2.84, -0.9653, 3.327), (-2.898, -1.765, 3.327), (-2.84, -1.023, 3.327), (-2.898, -0.9653, 3.327), (-2.898, -1.023, 3.327), (-2.84, -1.765, 3.327), (-2.304, -1.023, 3.327), (-2.304, -0.9653, 3.327), (-2.016, -1.822, 3.327), (-2.016, -1.765, 3.327), (-2.074, -1.765, 3.327), (-2.074, -1.822, 3.327), (-2.016, -0.9653, 3.327), (-2.074, -0.9653, 3.327), (-2.074, -1.023, 3.327), (-2.016, -1.023, 3.327), (-2.142, -0.9653, 3.327), (-2.142, -1.023, 3.327), (-1.307, -1.023, 3.327), (-1.307, -0.9653, 3.327), (-2.029, -0.5449, 3.327), (-1.972, -0.4867, 3.327), (-1.972, 1.147, 3.327), (-2.029, 1.147, 3.327), (-2.029, 1.091, 3.327), (-1.972, 1.091, 3.327), (-0.3942, 1.091, 3.327), (-0.3942, 1.147, 3.327), (-1.212, 1.147, 3.327), (-0.4501, 1.091, 3.327), (-1.136, 1.147, 3.327), (-1.212, 1.091, 3.327), (-1.136, 1.091, 3.327), (-0.4501, 1.147, 3.327), (-1.212, 0.8917, 3.327), (-1.136, 0.8917, 3.327), (-0.4501, -0.5445, 3.327), (-0.3942, -0.5445, 3.327), (-0.3942, 0.6897, 3.327), (-0.4501, -0.4861, 3.327), (-0.3942, 0.6239, 3.327), (-0.4501, 0.6897, 3.327), (-0.4501, 0.6239, 3.327), (-0.3942, 0.2433, 3.327), (-1.212, 0.6897, 3.327), (-1.212, 0.6239, 3.327), (-1.136, 0.6239, 3.327), (-1.136, 0.6897, 3.327), (-1.136, 0.7226, 3.327), (-1.212, 0.7226, 3.327), (-1.212, 0.4317, 3.327), (-1.136, 0.4317, 3.327), (-0.4501, 0.2433, 3.327), (-0.3942, 0.19, 3.327), (-0.4501, 0.19, 3.327), (-0.3942, -0.4861, 3.327), (-1.214, 0.2433, 3.327), (-1.214, 0.19, 3.327), (-1.159, 0.19, 3.327), (-1.138, 0.2433, 3.327), (-1.214, -0.2727, 3.327), (-1.159, -0.2727, 3.327), (-1.138, 0.2691, 3.327), (-1.214, 0.2691, 3.327), (-1.614, -0.4861, 3.327), (-1.614, -0.5445, 3.327), (-1.159, -0.5445, 3.327), (-1.215, -0.4861, 3.327), (-1.215, -0.5445, 3.327), (-1.159, -0.4861, 3.327), (-1.159, -0.4408, 3.327), (-1.215, -0.4408, 3.327), (-0.004994, -0.5445, 3.327), (-0.004994, -0.4861, 3.327), (-0.2325, -0.4861, 3.327), (-0.1756, -0.5445, 3.327), (-0.1756, -0.4861, 3.327), (-0.2325, -0.5445, 3.327), (-0.1756, 1.149, 3.327), (-0.2325, 1.149, 3.327), (-0.2325, 1.092, 3.327), (-0.1756, 1.092, 3.327), (1.4, 1.092, 3.327), (1.4, 1.149, 3.327), (0.5823, 1.149, 3.327), (1.343, 1.092, 3.327), (0.6569, 1.149, 3.327), (0.5823, 1.092, 3.327), (0.6569, 1.092, 3.327), (1.343, 1.149, 3.327), (0.5823, 0.8869, 3.327), (0.6569, 0.8869, 3.327), (1.343, -0.5426, 3.327), (1.4, -0.5426, 3.327), (1.4, 0.6897, 3.327), (1.343, -0.5275, 3.327), (1.4, 0.6231, 3.327), (1.343, 0.6897, 3.327), (1.343, 0.6231, 3.327), (1.4, 0.2428, 3.327), (0.5769, 0.6897, 3.327), (0.5769, 0.6231, 3.327), (0.6585, 0.6231, 3.327), (0.6585, 0.6897, 3.327), (0.6585, 0.7243, 3.327), (0.5769, 0.7243, 3.327), (0.5769, 0.4326, 3.327), (0.6585, 0.4326, 3.327), (1.343, 0.2428, 3.327), (1.4, 0.186, 3.327), (1.343, 0.186, 3.327), (1.4, -0.4791, 3.327), (0.5794, 0.2428, 3.327), (0.5794, 0.186, 3.327), (0.6366, 0.186, 3.327), (0.6609, 0.2428, 3.327), (0.6609, 0.27, 3.327), (0.5794, 0.27, 3.327), (0.5794, -0.2754, 3.327), (0.6366, -0.2754, 3.327), (1.343, -0.4791, 3.327), (1.343, -0.4854, 3.327), (0.6374, -0.5426, 3.327), (0.5759, -0.4854, 3.327), (0.1581, -0.4854, 3.327), (0.1581, -0.5426, 3.327), (0.5759, -0.5426, 3.327), (0.6374, -0.4854, 3.327), (0.6374, -0.4382, 3.327), (0.5759, -0.4382, 3.327), (1.4, -0.5275, 3.327), (2.524, -0.4791, 3.327), (2.524, -0.5275, 3.327), (2.576, -0.5275, 3.327), (2.576, -0.4791, 3.327), (2.576, 2.758, 3.327), (4.284, 3.832, 3.327), (4.284, 3.894, 3.327), (2.576, 2.819, 3.327), (4.219, 3.832, 3.327), (0.6368, 3.894, 3.327), (0.6368, 3.832, 3.327), (0.6953, 3.894, 3.327), (0.6953, 3.832, 3.327), (4.219, 3.894, 3.327), (0.6368, 3.272, 3.327), (0.6953, 3.272, 3.327), (0.6953, 3.334, 3.327), (0.6368, 3.334, 3.327), (4.284, 3.272, 3.327), (4.284, 3.334, 3.327), (4.616, 3.345, 3.327), (4.55, 3.345, 3.327), (4.219, 3.272, 3.327), (5.937, 3.286, 3.327), (6.009, 3.286, 3.327), (4.55, 3.286, 3.327), (4.219, 3.334, 3.327), (6.009, 3.345, 3.327), (5.937, 3.345, 3.327), (4.616, 3.286, 3.327), (4.616, 3.926, 3.327), (4.55, 3.926, 3.327), (4.55, 3.866, 3.327), (4.616, 3.866, 3.327), (6.009, 3.866, 3.327), (6.009, 3.926, 3.327), (5.937, 3.926, 3.327), (6.649, -1.027, 3.327), (5.937, 3.866, 3.327), (6.588, -0.9414, 3.327), (5.469, -0.9414, 3.327), (5.469, -1.027, 3.327), (5.77, -1.027, 3.327), (5.71, -0.9414, 3.327), (5.71, -1.027, 3.327), (5.77, -0.9414, 3.327), (5.71, -1.05, 3.327), (5.77, -1.05, 3.327), (3.068, 2.817, 3.327), (3.068, 2.758, 3.327), (5.959, 2.758, 3.327), (6.021, 2.758, 3.327), (6.021, 2.817, 3.327), (3.13, 2.817, 3.327), (3.13, 2.758, 3.327), (5.959, 2.817, 3.327), (3.068, 1.696, 3.327), (3.13, 1.696, 3.327), (3.13, 1.757, 3.327), (3.068, 1.757, 3.327), (5.959, 1.696, 3.327), (5.959, 1.757, 3.327), (6.021, 1.757, 3.327), (6.021, 1.696, 3.327), (4.037, 1.287, 3.327), (3.14, 1.218, 3.327), (3.068, -0.5087, 3.327), (3.14, -0.5087, 3.327), (3.14, 0.6606, 3.327), (3.068, -0.4132, 3.327), (3.14, 0.2265, 3.327), (3.14, 0.5949, 3.327), (3.068, 0.6606, 3.327), (3.068, 0.5949, 3.327), (4.102, 0.5949, 3.327), (4.102, 0.6606, 3.327), (4.041, 0.6606, 3.327), (4.041, 0.5949, 3.327), (4.102, 1.004, 3.327), (4.041, 1.004, 3.327), (4.037, 1.218, 3.327), (4.104, 1.287, 3.327), (4.037, 1.166, 3.327), (4.104, 1.166, 3.327), (4.041, 0.5625, 3.327), (4.102, 0.5625, 3.327), (3.068, 0.2265, 3.327), (3.068, 0.1381, 3.327), (3.14, -0.4132, 3.327), (3.14, 0.1381, 3.327), (4.103, 0.1381, 3.327), (4.103, 0.2265, 3.327), (4.038, 0.2265, 3.327), (4.038, 0.1381, 3.327), (4.103, 0.3997, 3.327), (4.038, 0.3997, 3.327), (4.038, 0.07089, 3.327), (4.103, 0.07089, 3.327), (4.102, -0.4471, 3.327), (4.102, -0.4132, 3.327), (4.038, -0.4132, 3.327), (4.038, -0.5087, 3.327), (4.102, -0.5087, 3.327), (4.038, -0.4471, 3.327), (4.102, -0.09172, 3.327), (4.038, -0.09172, 3.327), (6.067, -0.5087, 3.327), (6.067, -0.4471, 3.327), (4.688, -0.4471, 3.327), (5.991, -0.5087, 3.327), (5.991, -0.4471, 3.327), (4.754, -0.4471, 3.327), (4.688, -0.5087, 3.327), (4.754, -0.5087, 3.327), (4.754, -0.0794, 3.327), (4.688, -0.0794, 3.327), (6.067, 1.301, 3.327), (5.991, 1.301, 3.327), (5.991, 0.1488, 3.327), (6.067, 1.288, 3.327), (5.991, 1.288, 3.327), (5.991, 1.223, 3.327), (6.067, 0.6935, 3.327), (6.067, 1.223, 3.327), (4.553, 1.288, 3.327), (4.553, 1.223, 3.327), (4.755, 1.223, 3.327), (4.688, 1.288, 3.327), (4.688, 1.223, 3.327), (4.755, 1.288, 3.327), (4.688, 1.166, 3.327), (4.755, 1.166, 3.327), (5.991, 0.6935, 3.327), (5.991, 0.6303, 3.327), (6.067, 0.2145, 3.327), (6.067, 0.6303, 3.327), (4.691, 0.6935, 3.327), (4.691, 0.6303, 3.327), (4.753, 0.6303, 3.327), (4.753, 0.6935, 3.327), (4.753, 1.003, 3.327), (4.691, 1.003, 3.327), (4.691, 0.6077, 3.327), (4.753, 0.6077, 3.327), (5.991, 0.2145, 3.327), (6.067, 0.1488, 3.327), (4.689, 0.2145, 3.327), (4.689, 0.1488, 3.327), (4.755, 0.1488, 3.327), (4.755, 0.2145, 3.327), (4.755, 0.4448, 3.327), (4.689, 0.4448, 3.327), (4.689, 0.08323, 3.327), (4.755, 0.08323, 3.327), (-1.003, -1.006, 3.327), (-1.144, -1.003, 3.327), (-0.9968, -1.006, 3.327)], [(269, 268)], [(129, 131, 609, 606), (265, 271, 750, 744), (130, 127, 602, 610), (273, 270, 747, 749), (418, 406, 882, 881), (408, 405, 880, 879), (133, 129, 606, 608), (270, 263, 741, 747), (394, 404, 877, 870), (126, 128, 607, 605), (267, 266, 746, 745), (403, 391, 867, 878), (261, 265, 744, 739), (397, 401, 875, 873), (122, 126, 605, 601), (262, 264, 743, 742), (402, 399, 558, 876), (123, 125, 603, 599), (124, 120, 597, 604), (264, 258, 737, 743), (263, 262, 742, 741), (382, 400, 874, 555), (127, 123, 599, 602), (257, 261, 739, 736), (121, 122, 601, 600), (259, 260, 738, 740), (400, 398, 857, 874), (384, 397, 873, 858), (115, 121, 600, 592), (220, 259, 740, 700), (392, 395, 871, 868), (396, 393, 869, 872), (132, 118, 595, 598), (260, 256, 735, 738), (120, 116, 593, 597), (258, 247, 718, 737), (118, 119, 596, 595), (387, 394, 870, 864), (253, 255, 733, 732), (111, 117, 594, 590), (254, 251, 730, 734), (393, 389, 861, 869), (117, 114, 591, 594), (391, 392, 868, 867), (116, 112, 586, 593), (246, 253, 732, 702), (114, 115, 592, 591), (250, 252, 729, 731), (71, 390, 865, 545), (106, 113, 589, 585), (248, 250, 731, 728), (390, 388, 866, 865), (251, 249, 727, 730), (407, 387, 864, 863), (99, 111, 590, 576), (252, 221, 699, 729), (417, 385, 859, 862), (113, 110, 581, 589), (389, 384, 858, 861), (107, 109, 587, 584), (385, 386, 860, 859), (108, 105, 582, 588), (236, 246, 702, 717), (241, 245, 725, 722), (398, 383, 549, 857), (112, 107, 584, 586), (244, 238, 719, 726), (104, 106, 585, 583), (378, 377, 854, 843), (239, 242, 723, 720), (376, 380, 856, 853), (243, 240, 721, 724), (380, 381, 855, 856), (102, 104, 583, 580), (381, 367, 844, 855), (105, 103, 579, 582), (110, 96, 573, 581), (234, 241, 722, 715), (369, 379, 848, 845), (370, 378, 843, 847), (97, 100, 577, 574), (373, 376, 853, 850), (101, 98, 575, 578), (240, 236, 717, 721), (377, 374, 851, 854), (238, 239, 720, 719), (93, 99, 576, 570), (247, 237, 716, 718), (366, 375, 852, 842), (375, 372, 849, 852), (98, 94, 571, 575), (237, 235, 706, 716), (374, 370, 847, 851), (96, 97, 574, 573), (224, 234, 715, 705), (372, 373, 850, 849), (227, 232, 713, 708), (89, 95, 572, 566), (233, 228, 709, 714), (379, 371, 846, 848), (158, 161, 160, 159), (639, 638, 158, 159), (95, 92, 569, 572), (229, 231, 711, 710), (371, 368, 841, 846), (81, 382, 555, 554), (94, 90, 567, 571), (230, 226, 707, 712), (367, 369, 845, 844), (917, 916, 443, 442), (92, 93, 570, 569), (103, 359, 358, 102), (368, 366, 842, 841), (834, 833, 358, 359), (85, 91, 568, 564), (223, 229, 710, 704), (360, 364, 839, 837), (787, 786, 305, 306), (365, 362, 835, 840), (256, 257, 736, 735), (91, 88, 565, 568), (274, 288, 289, 275), (90, 86, 562, 567), (228, 224, 705, 709), (274, 275, 754, 753), (88, 89, 566, 565), (226, 227, 708, 707), (352, 363, 838, 832), (767, 766, 289, 288), (290, 300, 301, 291), (83, 87, 563, 560), (235, 225, 703, 706), (290, 291, 769, 768), (363, 361, 836, 838), (779, 778, 301, 300), (359, 360, 837, 834), (416, 424, 423, 415), (73, 85, 564, 550), (218, 223, 704, 692), (361, 358, 833, 836), (897, 896, 423, 424), (87, 84, 561, 563), (225, 222, 701, 703), (362, 356, 613, 835), (888, 887, 413, 414), (86, 82, 559, 562), (404, 414, 413, 403), (84, 80, 547, 561), (222, 211, 689, 701), (401, 396, 395, 402), (221, 220, 700, 699), (119, 357, 830, 596), (401, 402, 876, 875), (399, 81, 554, 558), (471, 470, 943, 942), (210, 219, 696, 690), (460, 461, 935, 934), (74, 78, 556, 553), (214, 218, 692, 695), (341, 349, 827, 820), (449, 448, 923, 922), (79, 77, 551, 557), (213, 216, 697, 694), (460, 470, 471, 461), (217, 214, 695, 698), (347, 353, 831, 826), (472, 433, 432, 473), (472, 473, 945, 944), (348, 354, 829, 828), (364, 365, 840, 839), (70, 74, 553, 548), (219, 215, 693, 696), (136, 352, 832, 615), (364, 130, 131, 365), (75, 72, 546, 552), (353, 351, 821, 831), (604, 603, 125, 124), (77, 75, 552, 551), (357, 355, 616, 830), (109, 124, 125, 108), (209, 213, 694, 688), (82, 83, 560, 559), (67, 73, 550, 541), (215, 212, 691, 693), (82, 101, 100, 83), (383, 76, 544, 549), (343, 350, 816, 822), (55, 61, 530, 529), (80, 70, 548, 547), (212, 207, 685, 691), (354, 345, 823, 829), (55, 79, 78, 61), (72, 68, 542, 546), (211, 210, 690, 689), (349, 348, 828, 827), (15, 16, 490, 489), (76, 71, 545, 544), (15, 34, 33, 16), (205, 209, 688, 684), (342, 347, 826, 813), (48, 2, 0, 47), (62, 69, 543, 537), (206, 208, 687, 686), (344, 346, 825, 824), (48, 47, 524, 523), (200, 201, 948, 947, 1), (69, 66, 540, 543), (208, 203, 660, 687), (346, 340, 814, 825), (584, 587, 1066, 1063), (68, 64, 538, 542), (207, 206, 686, 685), (345, 344, 824, 823), (187, 199, 198, 186), (66, 67, 541, 540), (198, 199, 680, 679), (177, 205, 684, 657), (336, 343, 822, 818), (175, 248, 249, 177), (58, 65, 539, 532), (202, 204, 655, 683), (351, 342, 813, 821), (175, 177, 657, 656), (255, 254, 734, 733), (65, 63, 536, 539), (255, 243, 242, 254), (64, 56, 533, 538), (178, 202, 683, 659), (337, 330, 809, 819), (231, 217, 216, 230), (63, 62, 537, 536), (197, 201, 681, 678), (333, 321, 798, 812), (726, 725, 245, 244), (56, 55, 529, 533), (200, 194, 675, 682), (329, 339, 815, 808), (698, 697, 216, 217), (338, 341, 820, 817), (231, 230, 712, 711), (60, 57, 531, 535), (195, 198, 679, 676), (334, 337, 819, 801), (466, 472, 944, 939), (59, 60, 535, 534), (199, 196, 677, 680), (340, 336, 818, 814), (473, 468, 940, 945), (350, 338, 817, 816), (54, 58, 532, 521), (469, 471, 942, 941), (61, 59, 534, 530), (191, 197, 678, 672), (325, 335, 806, 799), (470, 467, 938, 943), (326, 334, 801, 805), (57, 53, 520, 531), (339, 332, 811, 815), (177, 249, 251, 254, 242, 239, 238, 244, 232, 227, 226, 230, 216, 213, 209, 205), (217, 231, 229, 223, 218, 214), (228, 233, 245, 241, 234, 224), (240, 243, 255, 253, 246, 236), (257, 305, 308, 311, 302, 297, 296, 300, 290, 285, 284, 288, 274, 271, 265, 261), (275, 289, 287, 281, 276, 272), (286, 291, 301, 299, 292, 282), (298, 303, 312, 310, 304, 315, 294), (189, 192, 196, 199, 187, 185), (3, 9, 13, 16, 33, 36, 41, 39, 40, 45, 47, 0), (11, 19, 23, 27, 31, 37, 35, 34, 15, 12), (68, 72, 75, 77, 79, 55, 56, 64), (86, 90, 94, 98, 101, 82), (112, 116, 120, 124, 109, 107), (105, 108, 125, 123, 127, 130, 364, 360, 359, 103), (133, 356, 362, 365, 131, 129), (435, 462, 468, 473, 432, 428), (456, 461, 471, 469, 465, 450), (444, 448, 459, 457, 453, 438), (389, 393, 396, 401, 397, 384), (407, 411, 414, 404, 394, 387), (418, 421, 424, 416, 412, 406), (399, 402, 395, 392, 391, 403, 413, 410, 409, 415, 423, 420, 425, 430, 433, 472, 466, 467, 470, 460, 454, 455, 458, 449, 447, 442, 81), (5, 4, 2, 48, 43, 44, 49, 52, 53, 57, 60, 59, 316, 319, 313, 278, 279, 309, 307, 306, 256, 260, 259, 220, 221, 252, 250, 248, 175, 204, 202, 178, 182, 186, 198, 195, 194, 200, 1), (61, 78, 74, 70, 80, 84, 87, 83, 100, 97, 96, 110, 113, 106, 104, 102, 358, 361, 363, 352, 426, 434, 429, 431, 419, 422, 386, 385, 316, 59), (338, 369, 367, 381, 380, 436, 440, 439, 452, 451, 464, 463, 427, 426, 352, 136, 348, 349, 341), (383, 398, 400, 382, 443, 446, 445, 441, 437, 436, 380, 376, 373, 372, 76), (76, 372, 375, 366, 368, 320, 323, 317, 316, 385, 417, 405, 408, 388, 390, 71), (173, 320, 368, 371, 379, 369, 338, 350, 343, 336, 332, 339, 329, 328, 170), (165, 170, 328, 331, 322, 324, 155), (140, 161, 158, 163, 166, 155, 324, 327, 335, 325, 344, 345, 354, 348, 136), (321, 333, 332, 336, 340, 346, 344, 325), (861, 858, 1339, 1342), (588, 582, 1061, 1067), (859, 860, 1341, 1340), (717, 702, 1182, 1197), (722, 725, 1205, 1202), (586, 584, 1063, 1065), (726, 719, 1199, 1206), (857, 549, 1028, 1338), (583, 585, 1064, 1062), (720, 723, 1203, 1200), (843, 854, 1335, 1324), (724, 721, 1201, 1204), (853, 856, 1337, 1334), (580, 583, 1062, 1059), (856, 855, 1336, 1337), (582, 579, 1058, 1061), (855, 844, 1325, 1336), (581, 573, 1052, 1060), (715, 722, 1202, 1195), (845, 848, 1329, 1326), (574, 577, 1056, 1053), (847, 843, 1324, 1328), (578, 575, 1054, 1057), (721, 717, 1197, 1201), (850, 853, 1334, 1331), (719, 720, 1200, 1199), (854, 851, 1332, 1335), (570, 576, 1055, 1049), (718, 716, 1196, 1198), (842, 852, 1333, 1323), (575, 571, 1050, 1054), (716, 706, 1186, 1196), (852, 849, 1330, 1333), (573, 574, 1053, 1052), (705, 715, 1195, 1185), (851, 847, 1328, 1332), (708, 713, 1193, 1188), (849, 850, 1331, 1330), (566, 572, 1051, 1045), (714, 709, 1189, 1194), (848, 846, 1327, 1329), (572, 569, 1048, 1051), (710, 711, 1191, 1190), (638, 643, 1123, 1118), (571, 567, 1046, 1050), (712, 707, 1187, 1192), (846, 841, 1322, 1327), (642, 639, 1119, 1122), (569, 570, 1049, 1048), (844, 845, 1326, 1325), (916, 555, 1034, 1398), (554, 917, 1399, 1033), (564, 568, 1047, 1043), (704, 710, 1190, 1184), (841, 842, 1323, 1322), (833, 580, 1059, 1314), (837, 839, 1320, 1318), (579, 834, 1315, 1058), (568, 565, 1044, 1047), (840, 835, 1316, 1321), (786, 736, 1216, 1267), (567, 562, 1041, 1046), (709, 705, 1185, 1189), (735, 787, 1268, 1215), (565, 566, 1045, 1044), (707, 708, 1188, 1187), (790, 781, 1262, 1271), (832, 838, 1319, 1313), (780, 791, 1272, 1261), (560, 563, 1042, 1039), (706, 703, 1183, 1186), (778, 769, 1250, 1259), (768, 779, 1260, 1249), (838, 836, 1317, 1319), (766, 754, 1234, 1247), (550, 564, 1043, 1029), (692, 704, 1184, 1172), (834, 837, 1318, 1315), (753, 767, 1248, 1233), (563, 561, 1040, 1042), (703, 701, 1181, 1183), (836, 833, 1314, 1317), (896, 890, 1371, 1378), (562, 559, 1038, 1041), (835, 613, 1092, 1316), (889, 897, 1379, 1370), (561, 547, 1026, 1040), (701, 689, 1169, 1181), (887, 878, 1359, 1368), (699, 700, 1180, 1179), (877, 888, 1369, 1358), (558, 554, 1033, 1037), (596, 830, 1311, 1075), (871, 876, 1357, 1352), (690, 696, 1176, 1170), (875, 872, 1353, 1356), (553, 556, 1035, 1032), (695, 692, 1172, 1175), (932, 923, 1405, 1414), (557, 551, 1030, 1036), (694, 697, 1177, 1174), (820, 827, 1308, 1301), (922, 933, 1415, 1404), (698, 695, 1175, 1178), (942, 935, 1417, 1424), (826, 831, 1312, 1307), (934, 943, 1425, 1416), (906, 945, 1427, 1388), (548, 553, 1032, 1027), (696, 693, 1173, 1176), (828, 829, 1310, 1309), (944, 907, 1389, 1426), (552, 546, 1025, 1031), (615, 832, 1313, 1094), (609, 840, 1321, 1088), (551, 552, 1031, 1030), (831, 821, 1302, 1312), (839, 610, 1089, 1320), (688, 694, 1174, 1168), (830, 616, 1095, 1311), (603, 588, 1067, 1082), (541, 550, 1029, 1020), (693, 691, 1171, 1173), (587, 604, 1083, 1066), (549, 544, 1023, 1028), (577, 560, 1039, 1056), (547, 548, 1027, 1026), (691, 685, 1165, 1171), (822, 816, 1297, 1303), (559, 578, 1057, 1038), (546, 542, 1021, 1025), (689, 690, 1170, 1169), (829, 823, 1304, 1310), (556, 530, 1009, 1035), (544, 545, 1024, 1023), (827, 828, 1309, 1308), (529, 557, 1036, 1008), (684, 688, 1168, 1164), (507, 490, 968, 985), (537, 543, 1022, 1016), (686, 687, 1167, 1166), (813, 826, 1307, 1294), (489, 508, 986, 967), (824, 825, 1306, 1305), (476, 524, 1002, 953), (543, 540, 1019, 1022), (687, 660, 1140, 1167), (523, 477, 954, 1001), (542, 538, 1017, 1021), (685, 686, 1166, 1165), (825, 814, 1295, 1306), (474, 682, 1162, 956), (540, 541, 1020, 1019), (823, 824, 1305, 1304), (679, 670, 1150, 1159), (657, 684, 1164, 1137), (669, 680, 1160, 1149), (532, 539, 1018, 1011), (683, 655, 1135, 1163), (818, 822, 1303, 1299), (727, 657, 1137, 1207), (821, 813, 1294, 1302), (656, 728, 1208, 1136), (539, 536, 1015, 1018), (723, 734, 1214, 1203), (538, 533, 1012, 1017), (659, 683, 1163, 1139), (733, 724, 1204, 1213), (536, 537, 1016, 1015), (678, 681, 1161, 1158), (819, 809, 1290, 1300), (725, 714, 1194, 1205), (533, 529, 1008, 1012), (682, 675, 1155, 1162), (812, 798, 1279, 1293), (697, 712, 1192, 1177), (808, 815, 1296, 1289), (713, 726, 1206, 1193), (535, 531, 1010, 1014), (676, 679, 1159, 1156), (817, 820, 1301, 1298), (711, 698, 1178, 1191), (534, 535, 1014, 1013), (680, 677, 1157, 1160), (801, 819, 1300, 1282), (939, 944, 1426, 1421), (814, 818, 1299, 1295), (945, 940, 1422, 1427), (521, 532, 1011, 999), (816, 817, 1298, 1297), (530, 534, 1013, 1009), (672, 678, 1158, 1152), (941, 942, 1424, 1423), (799, 806, 1287, 1280), (943, 938, 1420, 1425), (531, 520, 998, 1010), (805, 801, 1282, 1286), (677, 673, 1153, 1157), (815, 811, 1292, 1296), (675, 676, 1156, 1155), (936, 941, 1423, 1418), (527, 521, 999, 1006), (811, 812, 1293, 1292), (662, 674, 1154, 1142), (803, 810, 1291, 1284), (940, 910, 1392, 1422), (674, 671, 1151, 1154), (938, 939, 1421, 1420), (528, 525, 1004, 1007), (673, 668, 1148, 1153), (810, 807, 1288, 1291), (520, 528, 1007, 998), (671, 672, 1152, 1151), (809, 805, 1286, 1290), (925, 936, 1418, 1407), (526, 527, 1006, 1005), (807, 808, 1289, 1288), (937, 926, 1408, 1419), (522, 526, 1005, 1000), (525, 517, 995, 1004), (667, 664, 1144, 1147), (806, 804, 1285, 1287), (899, 937, 1419, 1381), (665, 669, 1149, 1145), (524, 519, 997, 1002), (670, 663, 1143, 1150), (804, 802, 1283, 1285), (929, 934, 1416, 1411), (518, 523, 1001, 996), (802, 803, 1284, 1283), (935, 930, 1412, 1417), (800, 652, 1132, 1281), (668, 665, 1145, 1148), (931, 932, 1414, 1413), (516, 522, 1000, 994), (666, 667, 1147, 1146), (796, 797, 1278, 1277), (933, 928, 1410, 1415), (651, 793, 1274, 1131), (519, 513, 991, 997), (654, 666, 1146, 1134), (517, 518, 996, 995), (924, 931, 1413, 1406), (664, 661, 1141, 1144), (795, 796, 1277, 1276), (512, 516, 994, 990), (663, 659, 1139, 1143), (797, 800, 1281, 1278), (514, 515, 993, 992), (661, 662, 1142, 1141), (798, 799, 1280, 1279), (930, 925, 1407, 1412), (928, 929, 1411, 1410), (515, 510, 988, 993), (660, 658, 1138, 1140), (792, 794, 1275, 1273), (513, 514, 992, 991), (388, 408, 879, 866), (128, 132, 598, 607), (409, 410, 884, 883), (277, 273, 749, 752), (411, 407, 863, 885), (134, 135, 612, 611), (356, 133, 608, 613), (275, 272, 751, 754), (137, 134, 611, 614), (406, 412, 886, 882), (271, 274, 753, 750), (272, 276, 748, 751), (355, 137, 614, 616), (266, 277, 752, 746), (414, 411, 885, 888), (138, 139, 618, 617), (410, 413, 887, 884), (279, 278, 756, 755), (140, 136, 615, 619), (280, 267, 745, 757), (3, 0, 476, 475), (415, 409, 883, 890), (412, 416, 889, 886), (283, 280, 757, 758), (135, 141, 620, 612), (5, 1, 474, 478), (405, 417, 862, 880), (276, 281, 759, 748), (143, 142, 622, 621), (2, 4, 480, 477), (144, 138, 617, 623), (425, 420, 892, 891), (293, 283, 758, 761), (145, 143, 621, 624), (4, 5, 478, 480), (421, 418, 881, 893), (949, 474, 1, 947), (422, 419, 895, 894), (284, 285, 763, 762), (141, 145, 624, 620), (286, 282, 760, 764), (8, 7, 482, 481), (386, 422, 894, 860), (146, 147, 626, 625), (9, 3, 475, 483), (148, 144, 623, 627), (10, 8, 481, 484), (281, 287, 765, 759), (149, 146, 625, 628), (424, 421, 893, 897), (6, 10, 484, 479), (420, 423, 896, 892), (142, 149, 628, 622), (288, 284, 762, 767), (11, 12, 486, 485), (287, 289, 766, 765), (150, 151, 630, 629), (13, 9, 483, 487), (152, 148, 627, 631), (426, 427, 899, 898), (291, 286, 764, 769), (153, 150, 629, 632), (430, 425, 891, 900), (285, 290, 768, 763), (7, 14, 488, 482), (434, 426, 898, 901), (282, 292, 770, 760), (147, 153, 632, 626), (435, 428, 903, 902), (295, 293, 761, 771), (431, 429, 905, 904), (165, 155, 633, 634), (16, 13, 487, 490), (156, 152, 631, 635), (12, 15, 489, 486), (314, 295, 771, 773), (157, 154, 637, 636), (18, 17, 492, 491), (419, 431, 904, 895), (151, 157, 636, 630), (19, 11, 485, 493), (296, 297, 775, 774), (20, 18, 491, 494), (298, 294, 772, 776), (433, 430, 900, 907), (162, 156, 635, 640), (14, 20, 494, 488), (428, 432, 906, 903), (163, 158, 638, 641), (429, 434, 901, 905), (292, 299, 777, 770), (21, 22, 496, 495), (161, 140, 619, 643), (23, 19, 493, 497), (139, 160, 642, 618), (24, 21, 495, 498), (436, 437, 909, 908), (300, 296, 774, 779), (159, 162, 640, 639), (462, 435, 902, 910), (299, 301, 778, 777), (17, 24, 498, 492), (440, 436, 908, 911), (303, 298, 776, 781), (154, 164, 644, 637), (25, 26, 500, 499), (452, 439, 915, 914), (297, 302, 780, 775), (27, 23, 497, 501), (315, 304, 783, 782), (28, 25, 499, 502), (439, 440, 911, 915), (309, 279, 755, 784), (166, 163, 641, 645), (437, 441, 912, 909), (308, 305, 786, 785), (22, 28, 502, 496), (306, 307, 788, 787), (155, 166, 645, 633), (164, 167, 646, 644), (29, 30, 504, 503), (444, 438, 913, 918), (307, 309, 784, 788), (31, 27, 501, 505), (446, 443, 916, 919), (304, 310, 789, 783), (169, 168, 648, 647), (32, 29, 503, 506), (170, 165, 634, 649), (441, 445, 921, 912), (171, 169, 647, 650), (26, 32, 506, 500), (311, 308, 785, 791), (445, 446, 919, 921), (310, 312, 790, 789), (167, 171, 650, 646), (442, 447, 920, 917), (37, 31, 505, 509), (278, 313, 792, 756), (36, 33, 507, 510), (173, 170, 649, 652), (34, 35, 511, 508), (448, 444, 918, 923), (168, 172, 651, 648), (447, 449, 922, 920), (176, 174, 654, 653), (294, 315, 782, 772), (204, 175, 656, 655), (35, 37, 509, 511), (464, 451, 927, 926), (30, 38, 512, 504), (318, 314, 773, 793), (179, 176, 653, 658), (451, 452, 914, 927), (319, 316, 795, 794), (40, 39, 514, 513), (438, 453, 924, 913), (203, 179, 658, 660), (41, 36, 510, 515), (313, 319, 794, 792), (455, 454, 929, 928), (180, 181, 662, 661), (39, 41, 515, 514), (456, 450, 925, 930), (321, 325, 799, 798), (182, 178, 659, 663), (38, 42, 516, 512), (323, 320, 800, 797), (188, 180, 661, 664), (316, 317, 796, 795), (44, 43, 518, 517), (453, 457, 931, 924), (174, 183, 666, 654), (45, 40, 513, 519), (172, 318, 793, 651), (183, 184, 667, 666), (42, 46, 522, 516), (458, 455, 928, 933), (317, 323, 797, 796), (189, 185, 665, 668), (457, 459, 932, 931), (320, 173, 652, 800), (43, 48, 523, 518), (461, 456, 930, 935), (324, 322, 803, 802), (186, 182, 663, 670), (47, 45, 519, 524), (454, 460, 934, 929), (327, 324, 802, 804), (185, 187, 669, 665), (184, 188, 664, 667), (49, 44, 517, 525), (427, 463, 937, 899), (335, 327, 804, 806), (46, 50, 526, 522), (50, 51, 527, 526), (463, 464, 926, 937), (328, 329, 808, 807), (190, 191, 672, 671), (53, 52, 528, 520), (450, 465, 936, 925), (330, 326, 805, 809), (192, 189, 668, 673), (52, 49, 525, 528), (331, 328, 807, 810), (193, 190, 671, 674), (467, 466, 939, 938), (468, 462, 910, 940), (322, 331, 810, 803), (181, 193, 674, 662), (51, 54, 521, 527), (332, 333, 812, 811), (194, 195, 676, 675), (465, 469, 941, 936), (196, 192, 673, 677), (201, 200, 682, 681), (946, 947, 948), (656, 657, 727, 728), (946, 950, 951, 949, 947), (946, 6, 479, 950), (728, 727, 249, 248), (232, 244, 245, 233), (232, 233, 714, 713), (724, 723, 242, 243), (302, 311, 312, 303), (302, 303, 781, 780), (791, 790, 312, 311), (477, 476, 0, 2), (508, 507, 33, 34), (557, 556, 78, 79), (578, 577, 100, 101), (103, 102, 580, 579), (109, 108, 588, 587), (610, 609, 131, 130), (81, 442, 443, 382), (872, 871, 395, 396), (404, 403, 878, 877), (416, 415, 890, 889), (907, 906, 432, 433), (449, 458, 459, 448), (933, 932, 459, 458), (160, 161, 643, 642), (187, 186, 670, 669), (256, 306, 305, 257), (1162, 1161, 1428, 1429, 956), (952, 953, 954, 958), (957, 952, 958, 955), (961, 962, 959, 960), (952, 957, 962, 961), (965, 966, 963, 964), (961, 960, 966, 965), (965, 964, 967, 968), (971, 972, 969, 970), (963, 966, 972, 971), (975, 976, 973, 974), (971, 970, 976, 975), (979, 980, 977, 978), (975, 974, 980, 979), (983, 984, 981, 982), (979, 978, 984, 983), (989, 988, 985, 986), (987, 990, 988, 989), (983, 982, 990, 987), (993, 994, 991, 992), (988, 990, 994, 993), (991, 994, 1000, 997), (1003, 1005, 1006, 999), (996, 997, 1000, 995), (1003, 1004, 995, 1000, 1005), (998, 1007, 1004, 1003, 999), (997, 996, 1001, 1002), (1012, 1013, 1014, 1010, 1011), (998, 999, 1011, 1010), (1013, 1012, 1008, 1009), (1017, 1018, 1015, 1016), (1012, 1011, 1018, 1017), (1021, 1022, 1019, 1020), (1017, 1016, 1022, 1021), (1021, 1020, 1029, 1025), (1030, 1032, 1035, 1036), (1042, 1041, 1038, 1039), (1026, 1029, 1043, 1040), (1040, 1043, 1041, 1042), (1046, 1047, 1044, 1045), (1041, 1043, 1047, 1046), (1050, 1051, 1048, 1049), (1046, 1045, 1051, 1050), (1054, 1055, 1052, 1053), (1050, 1049, 1055, 1054), (1054, 1053, 1056, 1057), (1062, 1061, 1058, 1059), (1064, 1063, 1061, 1062), (1068, 1065, 1063, 1064), (1061, 1063, 1066, 1067), (1052, 1055, 1069, 1060), (1060, 1069, 1065, 1068), (1072, 1073, 1070, 1071), (1065, 1069, 1073, 1072), (1087, 1077, 1074, 1075), (1072, 1071, 1079, 1076), (1076, 1079, 1080, 1078), (1076, 1078, 1082, 1083), (1078, 1080, 1084, 1081), (1081, 1084, 1086, 1085), (1081, 1085, 1088, 1089), (1085, 1086, 1077, 1087), (1094, 1093, 1090, 1091), (1313, 1095, 1093, 1094), (1098, 1099, 1096, 1097), (1094, 1091, 1099, 1098), (1102, 1103, 1100, 1101), (1096, 1099, 1103, 1102), (1106, 1107, 1104, 1105), (1102, 1101, 1107, 1106), (1110, 1111, 1108, 1109), (1106, 1105, 1111, 1110), (1117, 1115, 1116, 1124), (1110, 1109, 1115, 1117, 1114), (1120, 1121, 1118, 1119), (1098, 1097, 1122, 1123), (1114, 1117, 1124, 1121, 1120), (1125, 1126, 1113, 1112), (1121, 1124, 1126, 1125), (1129, 1130, 1127, 1128), (1113, 1126, 1130, 1129), (1129, 1128, 1131, 1132), (1135, 1136, 1137, 1164), (1134, 1139, 1138, 1133), (1148, 1144, 1141, 1142), (1139, 1134, 1146, 1143), (1143, 1146, 1147, 1145), (1143, 1145, 1149, 1150), (1145, 1147, 1144, 1148), (1153, 1154, 1151, 1152), (1148, 1142, 1154, 1153), (1157, 1158, 1155, 1156), (1153, 1152, 1158, 1157), (1157, 1156, 1159, 1160), (1155, 1158, 1161, 1162), (1139, 1163, 1140, 1138), (1163, 1135, 1164, 1140), (1167, 1168, 1165, 1166), (1140, 1164, 1168, 1167), (1176, 1172, 1169, 1170), (1165, 1168, 1174, 1171), (1171, 1174, 1175, 1173), (1175, 1174, 1177, 1178), (1173, 1175, 1172, 1176), (1198, 1182, 1179, 1180), (1169, 1172, 1184, 1181), (1181, 1184, 1185, 1183), (1189, 1190, 1187, 1188), (1185, 1184, 1190, 1189), (1187, 1190, 1191, 1192), (1189, 1188, 1193, 1194), (1183, 1185, 1195, 1186), (1186, 1195, 1197, 1196), (1201, 1202, 1199, 1200), (1197, 1195, 1202, 1201), (1201, 1200, 1203, 1204), (1199, 1202, 1205, 1206), (1196, 1197, 1182, 1198), (1211, 1210, 1207, 1208), (1209, 1212, 1210, 1211), (1179, 1182, 1212, 1209), (1210, 1212, 1213, 1214), (1219, 1218, 1215, 1216), (1198, 1180, 1220, 1217), (1217, 1220, 1218, 1219), (1223, 1224, 1221, 1222), (1217, 1219, 1224, 1223), (1232, 1228, 1225, 1226), (1221, 1224, 1230, 1227), (1227, 1230, 1231, 1229), (1231, 1230, 1233, 1234), (1229, 1231, 1228, 1232), (1273, 1238, 1235, 1236), (1225, 1228, 1240, 1237), (1237, 1240, 1241, 1239), (1245, 1246, 1243, 1244), (1241, 1240, 1246, 1245), (1243, 1246, 1247, 1248), (1245, 1244, 1249, 1250), (1239, 1241, 1251, 1242), (1242, 1251, 1253, 1252), (1257, 1258, 1255, 1256), (1253, 1251, 1258, 1257), (1255, 1258, 1259, 1260), (1257, 1256, 1261, 1262), (1266, 1270, 1271, 1272), (1252, 1253, 1263, 1254), (1131, 1278, 1281, 1132), (1263, 1264, 1238, 1273, 1254), (1274, 1254, 1273, 1275), (1275, 1276, 1277, 1274), (1269, 1265, 1270, 1266), (1238, 1264, 1270, 1265, 1235), (1269, 1266, 1267, 1268), (1274, 1277, 1278, 1131), (1282, 1279, 1280, 1287), (1284, 1286, 1285, 1283), (1290, 1291, 1288, 1289), (1286, 1284, 1291, 1290), (1300, 1296, 1292, 1293), (1286, 1282, 1287, 1285), (1279, 1282, 1300, 1293), (1290, 1289, 1296, 1300), (1297, 1298, 1301, 1302), (1299, 1303, 1294, 1295), (1306, 1307, 1304, 1305), (1295, 1294, 1307, 1306), (1310, 1312, 1308, 1309), (1303, 1297, 1302, 1294), (1302, 1301, 1308, 1312), (1304, 1307, 1312, 1310), (1092, 1311, 1095, 1313), (1087, 1075, 1311, 1092), (1318, 1317, 1314, 1315), (1316, 1319, 1317, 1318), (1092, 1313, 1319, 1316), (1316, 1318, 1320, 1321), (1324, 1325, 1326, 1329), (1323, 1328, 1327, 1322), (1332, 1333, 1330, 1331), (1328, 1323, 1333, 1332), (1332, 1331, 1334, 1335), (1328, 1324, 1329, 1327), (1336, 1335, 1334, 1337), (1325, 1324, 1335, 1336), (1030, 1031, 1025, 1029, 1026, 1027, 1032), (1037, 1033, 1034, 1355), (1024, 1339, 1028, 1023), (1362, 1343, 1340, 1341), (1342, 1346, 1347, 1345), (1339, 1024, 1346, 1342), (1350, 1351, 1348, 1349), (1342, 1345, 1351, 1350), (1350, 1349, 1352, 1353), (1339, 1354, 1338, 1028), (1354, 1037, 1355, 1338), (1037, 1354, 1356, 1357), (1348, 1351, 1358, 1359), (1344, 1360, 1361, 1363), (1345, 1347, 1360, 1344), (1366, 1367, 1364, 1365), (1344, 1363, 1367, 1366), (1366, 1365, 1368, 1369), (1364, 1367, 1370, 1371), (1363, 1361, 1343, 1362), (1377, 1375, 1376, 1372), (1362, 1341, 1375, 1377, 1374), (1374, 1373, 1378, 1379), (1374, 1377, 1372, 1373), (1384, 1383, 1380, 1381), (1382, 1386, 1387, 1385), (1372, 1376, 1386, 1382), (1382, 1385, 1388, 1389), (1385, 1387, 1383, 1384), (1394, 1393, 1390, 1391), (1406, 1396, 1397, 1395), (1395, 1397, 1393, 1394), (1402, 1401, 1398, 1399), (1395, 1394, 1403, 1400), (1400, 1403, 1401, 1402), (1400, 1402, 1404, 1405), (1418, 1408, 1409, 1407), (1407, 1409, 1396, 1406), (1412, 1413, 1410, 1411), (1407, 1406, 1413, 1412), (1410, 1413, 1414, 1415), (1412, 1411, 1416, 1417), (1384, 1381, 1419, 1392), (1392, 1419, 1408, 1418), (1422, 1423, 1420, 1421), (1392, 1418, 1423, 1422), (1420, 1423, 1424, 1425), (1422, 1421, 1426, 1427), (1178, 1177, 1192, 1191), (1194, 1193, 1206, 1205), (1204, 1203, 1214, 1213), (1137, 1136, 1208, 1207), (1150, 1149, 1160, 1159), (1429, 1428, 1430, 957, 955, 956), (954, 953, 1002, 1001), (986, 985, 968, 967), (1009, 1008, 1036, 1035), (1039, 1038, 1057, 1056), (1067, 1066, 1083, 1082), (1321, 1320, 1089, 1088), (1427, 1426, 1389, 1388), (1417, 1416, 1425, 1424), (1405, 1404, 1415, 1414), (1357, 1356, 1353, 1352), (1359, 1358, 1369, 1368), (1371, 1370, 1379, 1378), (1234, 1233, 1248, 1247), (1250, 1249, 1260, 1259), (1262, 1261, 1272, 1271), (1216, 1215, 1268, 1267), (1059, 1058, 1315, 1314), (1034, 1033, 1399, 1398), (1123, 1122, 1119, 1118), (862, 859, 1340, 1343), (589, 581, 1060, 1068), (863, 864, 1345, 1344), (729, 699, 1179, 1209), (576, 590, 1069, 1055), (865, 866, 1347, 1346), (730, 727, 1207, 1210), (728, 731, 1211, 1208), (585, 589, 1068, 1064), (545, 865, 1346, 1024), (731, 729, 1209, 1211), (591, 592, 1071, 1070), (867, 868, 1349, 1348), (702, 732, 1212, 1182), (593, 586, 1065, 1072), (869, 861, 1342, 1350), (594, 591, 1070, 1073), (734, 730, 1210, 1214), (590, 594, 1073, 1069), (864, 870, 1351, 1345), (732, 733, 1213, 1212), (595, 596, 1075, 1074), (737, 718, 1198, 1217), (597, 593, 1072, 1076), (872, 869, 1350, 1353), (738, 735, 1215, 1218), (598, 595, 1074, 1077), (868, 871, 1352, 1349), (858, 873, 1354, 1339), (700, 740, 1220, 1180), (592, 600, 1079, 1071), (874, 857, 1338, 1355), (740, 738, 1218, 1220), (600, 601, 1080, 1079), (736, 739, 1219, 1216), (602, 599, 1078, 1081), (555, 874, 1355, 1034), (741, 742, 1222, 1221), (743, 737, 1217, 1223), (604, 597, 1076, 1083), (876, 558, 1037, 1357), (599, 603, 1082, 1078), (873, 875, 1356, 1354), (742, 743, 1223, 1222), (601, 605, 1084, 1080), (739, 744, 1224, 1219), (878, 867, 1348, 1359), (951, 950, 1430, 1428), (870, 877, 1358, 1351), (745, 746, 1226, 1225), (605, 607, 1086, 1084), (879, 880, 1361, 1360), (747, 741, 1221, 1227), (608, 606, 1085, 1087), (881, 882, 1363, 1362), (749, 747, 1227, 1229), (950, 479, 957, 1430), (744, 750, 1230, 1224), (610, 602, 1081, 1089), (866, 879, 1360, 1347), (606, 609, 1088, 1085), (607, 598, 1077, 1086), (883, 884, 1365, 1364), (752, 749, 1229, 1232), (681, 949, 951, 1428, 1161), (885, 863, 1344, 1366), (611, 612, 1091, 1090), (754, 751, 1231, 1234), (613, 608, 1087, 1092), (882, 886, 1367, 1363), (750, 753, 1233, 1230), (614, 611, 1090, 1093), (751, 748, 1228, 1231), (746, 752, 1232, 1226), (616, 614, 1093, 1095), (888, 885, 1366, 1369), (884, 887, 1368, 1365), (755, 756, 1236, 1235), (617, 618, 1097, 1096), (757, 745, 1225, 1237), (619, 615, 1094, 1098), (890, 883, 1364, 1371), (886, 889, 1370, 1367), (758, 757, 1237, 1239), (475, 476, 953, 952), (880, 862, 1343, 1361), (748, 759, 1240, 1228), (612, 620, 1099, 1091), (478, 474, 956, 955), (621, 622, 1101, 1100), (891, 892, 1373, 1372), (761, 758, 1239, 1242), (623, 617, 1096, 1102), (477, 480, 958, 954), (893, 881, 1362, 1374), (624, 621, 1100, 1103), (894, 895, 1376, 1375), (762, 763, 1244, 1243), (480, 478, 955, 958), (764, 760, 1241, 1245), (620, 624, 1103, 1099), (860, 894, 1375, 1341), (481, 482, 960, 959), (625, 626, 1105, 1104), (483, 475, 952, 961), (759, 765, 1246, 1240), (627, 623, 1102, 1106), (484, 481, 959, 962), (897, 893, 1374, 1379), (628, 625, 1104, 1107), (892, 896, 1378, 1373), (479, 484, 962, 957), (767, 762, 1243, 1248), (622, 628, 1107, 1101), (765, 766, 1247, 1246), (485, 486, 964, 963), (629, 630, 1109, 1108), (487, 483, 961, 965), (898, 899, 1381, 1380), (769, 764, 1245, 1250), (631, 627, 1106, 1110), (900, 891, 1372, 1382), (763, 768, 1249, 1244), (632, 629, 1108, 1111), (901, 898, 1380, 1383), (760, 770, 1251, 1241), (482, 488, 966, 960), (902, 903, 1385, 1384), (771, 761, 1242, 1252), (626, 632, 1111, 1105), (904, 905, 1387, 1386), (634, 633, 1112, 1113), (490, 487, 965, 968), (773, 771, 1252, 1254), (635, 631, 1110, 1114), (486, 489, 967, 964), (895, 904, 1386, 1376), (636, 637, 1116, 1115), (491, 492, 970, 969), (774, 775, 1256, 1255), (630, 636, 1115, 1109), (493, 485, 963, 971), (776, 772, 1253, 1257), (494, 491, 969, 972), (907, 900, 1382, 1389), (903, 906, 1388, 1385), (640, 635, 1114, 1120), (488, 494, 972, 966), (905, 901, 1383, 1387), (770, 777, 1258, 1251), (641, 638, 1118, 1121), (495, 496, 974, 973), (643, 619, 1098, 1123), (497, 493, 971, 975), (908, 909, 1391, 1390), (779, 774, 1255, 1260), (618, 642, 1122, 1097), (498, 495, 973, 976), (910, 902, 1384, 1392), (777, 778, 1259, 1258), (639, 640, 1120, 1119), (911, 908, 1390, 1393), (492, 498, 976, 970), (781, 776, 1257, 1262), (914, 915, 1397, 1396), (775, 780, 1261, 1256), (637, 644, 1124, 1116), (499, 500, 978, 977), (782, 783, 1264, 1263), (501, 497, 975, 979), (915, 911, 1393, 1397), (784, 755, 1235, 1265), (502, 499, 977, 980), (909, 912, 1394, 1391), (785, 786, 1267, 1266), (645, 641, 1121, 1125), (787, 788, 1269, 1268), (496, 502, 980, 974), (633, 645, 1125, 1112), (918, 913, 1395, 1400), (788, 784, 1265, 1269), (644, 646, 1126, 1124), (503, 504, 982, 981), (919, 916, 1398, 1401), (783, 789, 1270, 1264), (505, 501, 979, 983), (647, 648, 1128, 1127), (506, 503, 981, 984), (912, 921, 1403, 1394), (649, 634, 1113, 1129), (791, 785, 1266, 1272), (650, 647, 1127, 1130), (500, 506, 984, 978), (921, 919, 1401, 1403), (789, 790, 1271, 1270), (917, 920, 1402, 1399), (646, 650, 1130, 1126), (756, 792, 1273, 1236), (509, 505, 983, 987), (510, 507, 985, 988), (923, 918, 1400, 1405), (652, 649, 1129, 1132), (508, 511, 989, 986), (920, 922, 1404, 1402), (648, 651, 1131, 1128), (772, 782, 1263, 1253), (653, 654, 1134, 1133), (926, 927, 1409, 1408), (655, 656, 1136, 1135), (511, 509, 987, 989), (793, 773, 1254, 1274), (504, 512, 990, 982), (927, 914, 1396, 1409), (794, 795, 1276, 1275), (658, 653, 1133, 1138), (913, 924, 1406, 1395), (682, 474, 949, 681), (723, 724, 733, 734), (713, 714, 725, 726), (697, 698, 711, 712), (669, 670, 679, 680), (736, 786, 787, 735), (753, 754, 766, 767), (768, 769, 778, 779), (780, 781, 790, 791), (476, 477, 523, 524), (489, 490, 507, 508), (529, 530, 556, 557), (559, 560, 577, 578), (587, 588, 603, 604), (579, 580, 833, 834), (609, 610, 839, 840), (554, 555, 916, 917), (877, 878, 887, 888), (889, 890, 896, 897), (906, 907, 944, 945), (934, 935, 942, 943), (922, 923, 932, 933), (871, 872, 875, 876), (638, 639, 642, 643)])
me_plane.use_remesh_preserve_volume = False
me_plane.use_remesh_preserve_attributes = False
me_plane.use_mirror_vertex_groups = False
me_plane.update()

# ---- objects
ob_plane_001 = bpy.data.objects.new('Plane.001', me_plane)

# ---- transforms, parenting, visibility, modifiers, constraints
ob_plane_001.location = (-1.887, -1.205, 1.078)
ob_plane_001.scale = (7.061, 7.061, 0.6011)
ob_plane_001.lineart.crease_threshold = 0.0

# ---- collection membership
col_collection_1.objects.link(ob_plane_001)

# ---- scene / render settings (as saved in the file)
scene.frame_start = 1; scene.frame_end = 250; scene.frame_set(2)
scene.render.engine = 'BLENDER_EEVEE_NEXT'
scene.render.resolution_percentage = 50
scene.render.dither_intensity = 0.0
scene.cycles.use_denoising = False
scene.cycles.samples = 128
scene.cycles.sampling_pattern = 'TABULATED_SOBOL'
scene.cycles.use_adaptive_sampling = False
scene.cycles.use_light_tree = False
scene.cycles.blur_glossy = 0.0
scene.cycles.sample_clamp_indirect = 0.0
scene.view_settings.view_transform = 'Standard'
bpy.context.view_layer.update()

# ---- added for rendering (the .blend has no active camera and no usable light): camera, sun
cam_auto = bpy.data.cameras.new('AutoCamera')
cam_auto.lens = 50.0
cam_auto.sensor_width = 36.0
cam_auto.clip_end = 1315.9
ob_auto_camera = bpy.data.objects.new('AutoCamera', cam_auto)
scene.collection.objects.link(ob_auto_camera)
ob_auto_camera.location = (86.3342, -82.7077, 62.0616)
ob_auto_camera.rotation_euler = (1.09748, -7.21219e-08, 0.694738)
scene.camera = ob_auto_camera
light_auto_sun = bpy.data.lights.new('AutoSun', 'SUN')
light_auto_sun.energy = 3.0
light_auto_sun.angle = 0.0523599
ob_auto_sun = bpy.data.objects.new('AutoSun', light_auto_sun)
scene.collection.objects.link(ob_auto_sun)
ob_auto_sun.rotation_euler = (0.872665, 0.174533, 0.523599)
bpy.context.view_layer.update()
